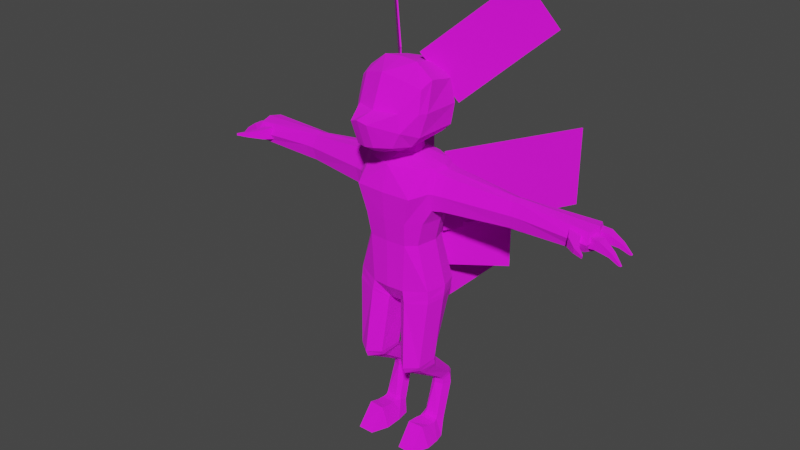 # Source: enemy_mummy.blend  (saved by Blender 2.93.21; exported with 4.5.12 LTS)
import bpy
from mathutils import Matrix  # noqa: F401  (used for matrix-valued properties, if any)

bpy.ops.wm.read_factory_settings(use_empty=True)
scene = bpy.context.scene
scene.name = 'Scene'

# ---- collections
col_collection = bpy.data.collections.new('Collection'); scene.collection.children.link(col_collection)

# ---- images (referenced by path relative to the original .blend; pixels are not part of the script)
import os
ASSET_DIR = os.environ.get("B2B_ASSET_DIR", "")  # directory of the original .blend (textures are referenced by path, not embedded)
HERE = os.path.dirname(os.path.abspath(__file__))  # packed textures are extracted next to this script under _unpacked/

def load_image(name, relpath, width, height, colorspace="sRGB"):
    """Load a texture the original file referenced (path relative to the .blend, or extracted next to this script)."""
    p = next((c for c in (os.path.join(HERE, relpath), os.path.join(ASSET_DIR, relpath)) if relpath and os.path.exists(c)), "")
    if p:
        img = bpy.data.images.load(p, check_existing=True)
        img.name = name
    else:  # same state as the original file: an image datablock whose file is absent (Cycles renders it pink)
        img = bpy.data.images.new(name, width, height)
        img.source = "FILE"
        img.filepath = "//" + (relpath or name)
    img.colorspace_settings.name = colorspace
    return img
img_mummy_png = load_image('mummy.png', 'mummy.png', 1024, 1024, 'sRGB')

# ---- materials (node trees are filled in below, after node groups)
mat_theboio = bpy.data.materials.new('theboio')
mat_theboio.roughness = 1.0

# ---- material node trees
mat_theboio.use_nodes = True; mat_theboio.node_tree.nodes.clear()
_N = mat_theboio.node_tree.nodes; _L = mat_theboio.node_tree.links
n0 = _N.new('ShaderNodeOutputMaterial'); n0.name = 'Material Output'; n0.location = (306, 363)
n1 = _N.new('ShaderNodeBsdfPrincipled'); n1.name = 'Principled BSDF'; n1.location = (16, 363)
n1.distribution = 'GGX'
n1.subsurface_method = 'BURLEY'
n1.inputs[2].default_value = 1.0
n1.inputs[3].default_value = 1.45
n1.inputs[27].default_value = (0.0, 0.0, 0.0, 1.0)
n1.inputs[28].default_value = 1.0
n2 = _N.new('ShaderNodeTexImage'); n2.name = 'Image Texture'; n2.location = (-281, 123)
n2.image = img_mummy_png
n3 = _N.new('ShaderNodeMath'); n3.name = 'Math'; n3.location = (0, 0)
n3.hide = True
n3.operation = 'GREATER_THAN'
_L.new(n1.outputs[0], n0.inputs[0])
_L.new(n2.outputs[0], n1.inputs[0])
_L.new(n2.outputs[1], n3.inputs[0])
_L.new(n3.outputs[0], n1.inputs[4])
n0.is_active_output = True

# ---- world
world_world = bpy.data.worlds.new('World'); scene.world = world_world
world_world.use_nodes = True; world_world.node_tree.nodes.clear()
_N = world_world.node_tree.nodes; _L = world_world.node_tree.links
n0 = _N.new('ShaderNodeOutputWorld'); n0.name = 'World Output'; n0.location = (300, 300)
n1 = _N.new('ShaderNodeBackground'); n1.name = 'Background'; n1.location = (10, 300)
n1.inputs[0].default_value = (0.05088, 0.05088, 0.05088, 1.0)
_L.new(n1.outputs[0], n0.inputs[0])
n0.is_active_output = True
world_world.color = (0.05088, 0.05088, 0.05088)
world_world.use_sun_shadow = False
world_world.sun_shadow_jitter_overblur = 0.0

# ---- meshes
me_cube_002 = bpy.data.meshes.new('Cube.002')
me_cube_002.from_pydata([(0.5106, -0.02827, 11.61), (0.2498, -1.681, 10.34), (0.6434, -0.609, 11.26), (0.6116, 1.25, 10.28), (0.5216, 0.845, 11.39), (0.5551, 1.153, 10.96), (0.6435, -0.8998, 10.5), (0.2498, -1.42, 9.651), (0.5615, -1.042, 9.589), (0.7441, -0.4899, 9.503), (0.7441, 0.7667, 9.561), (0.9996, -0.526, 10.46), (0.9523, -0.3924, 11.06), (1.005, -0.01441, 11.23), (0.9063, 0.8616, 11.03), (1.087, -0.29, 10.43), (1.069, 0.8616, 10.4), (0.9723, -0.4557, 9.798), (1.02, 0.772, 9.825), (0.7314, -0.9599, 10.0), (0.5945, 1.192, 9.779), (0.2498, -1.041, 9.421), (0.4357, -0.519, 9.335), (0.4357, 0.8273, 9.392), (0.8576, -0.7644, 8.127), (0.7701, -0.3357, 8.834), (0.5266, 1.198, 8.22), (0.4402, 1.089, 8.834), (0.8165, -0.3011, 6.596), (0.9346, 0.3211, 6.596), (0.7995, 0.7377, 6.596), (0.9414, 0.7691, 7.284), (1.087, 0.3211, 7.252), (0.9686, -0.3011, 7.284), (1.062, -0.03219, 8.834), (1.149, -0.3011, 8.22), (1.491, -0.1673, 8.195), (1.18, 0.3821, 8.834), (0.9906, 0.8145, 8.834), (1.078, 0.9039, 8.22), (0.6402, -0.6778, 7.312), (0.576, -0.5795, 6.618), (0.5131, 1.079, 7.316), (0.4488, 0.9982, 6.611), (0.1691, -0.06091, 9.037), (0.1701, 0.7726, 9.037), (0.3588, 0.1246, 9.037), (0.3784, 0.3653, 9.037), (0.2823, 0.6355, 9.037), (0.1847, 0.09243, 9.452), (0.1722, 0.6673, 9.452), (0.306, 0.1917, 9.452), (0.3238, 0.3708, 9.452), (0.2538, 0.5675, 9.452), (0.5032, -0.5656, 5.192), (0.2049, -0.2603, 4.686), (0.2049, 0.4232, 4.563), (0.5032, 1.077, 4.791), (0.5032, 1.098, 5.26), (1.167, -0.3011, 5.284), (1.285, 0.3211, 5.284), (1.137, 0.8337, 5.284), (1.06, -0.4962, 2.877), (1.184, 0.02624, 2.987), (0.8916, 0.4418, 2.981), (0.6881, -0.77, 2.844), (0.5457, -0.5789, 4.958), (1.139, 0.7787, 5.015), (1.31, 0.253, 5.079), (1.192, -0.3005, 5.037), (1.031, -0.4039, 2.714), (0.6881, -0.688, 2.648), (0.9934, -0.2148, 2.527), (0.6881, -0.329, 2.449), (0.9175, 0.7521, 1.81), (0.6881, 0.6583, 1.835), (0.9175, 0.7933, 1.722), (0.6881, 0.6995, 1.746), (0.9175, 0.7975, 1.566), (0.6881, 0.7037, 1.59), (0.9539, 0.4988, 0.6123), (0.5886, 0.4547, 0.6379), (0.9991, 0.1033, 0.5194), (0.5082, 0.06963, 0.5939), (0.986, -0.2388, 0.6375), (0.514, -0.269, 0.6367), (1.001, 1.073, 1.552), (0.8372, 1.03, 0.5331), (0.6296, 0.9866, 0.5111), (0.863, 1.255, 1.531), (0.6343, 1.27, 1.546), (0.6881, 0.7009, 1.692), (0.9175, 0.7947, 1.668), (1.131, 0.7464, 4.895), (1.312, 0.2209, 4.949), (1.194, -0.3221, 4.907), (0.5692, -0.582, 4.831), (0.5109, 1.058, 4.717), (0.2, 0.3958, 4.506), (0.2083, -0.2826, 4.611), (0.3558, -0.4515, 2.811), (0.2994, 0.2484, 2.836), (0.592, 0.5533, 2.965), (0.8884, 0.4348, 2.826), (0.592, 0.5062, 2.813), (0.8789, 0.4603, 2.709), (0.6205, 0.4979, 2.681), (0.8589, 1.157, 1.986), (0.6356, 1.195, 1.98), (0.8589, 1.24, 1.852), (0.6359, 1.285, 1.87), (0.8372, 1.001, 0.4065), (0.6334, 0.9722, 0.3873), (0.8372, 0.8721, -0.0006546), (0.6497, 0.8772, -0.0004055), (0.9038, 0.2719, 0.0003725), (0.6341, 0.2947, 0.0007282), (0.9953, -0.7579, 0.00114), (0.52, -0.7528, -0.001155), (1.103, 0.1949, 2.616), (1.163, 0.08639, 2.78), (0.9751, 1.005, 1.925), (0.9751, 1.065, 1.82), (0.9842, 1.067, 1.728), (0.8603, 1.245, 1.742), (0.6362, 1.302, 1.751), (0.5995, -0.2411, 0.0003167), (0.9388, -0.2428, 0.001181), (1.035, 0.7031, 0.4383), (0.5583, 0.3857, 0.5692), (0.9649, 0.4549, 0.5252), (1.229, -0.2418, 0.0009056), (1.027, 0.748, 0.5489), (1.211, 0.1873, -0.0005335), (0.3861, -0.3603, 2.652), (0.3298, 0.2797, 2.715), (0.4659, -0.0872, 2.469), (0.4095, 0.3619, 2.609), (0.4681, 1.002, 1.915), (0.5245, 0.7637, 1.845), (0.5267, 0.8222, 1.695), (0.4808, 1.093, 1.734), (0.5194, 0.8312, 1.585), (0.4735, 1.074, 1.576), (0.5013, 0.5592, 0.6347), (0.4554, 0.7931, 0.5683), (0.5256, 0.8105, 1.761), (0.4797, 1.055, 1.819), (0.3111, 0.2732, 0.0006405), (0.3111, -0.2398, -0.0002569), (0.5218, 0.2575, 0.5583), (0.4514, 0.5087, 0.5345), (0.4508, 0.7483, 0.4384), (0.9991, 0.3259, 0.4937), (1.15, 0.4674, 0.001152), (0.3812, 0.391, 0.2676), (0.3666, 0.6773, 0.001436), (1.253, -0.2325, 8.207), (1.187, -0.1831, 7.71), (3.668, 0.1529, 8.15), (1.197, 0.3239, 7.516), (1.163, 0.7245, 7.63), (1.189, 0.845, 8.207), (1.28, 0.3784, 8.756), (1.175, 0.007994, 8.756), (1.111, 0.7651, 8.756), (1.432, -0.1041, 7.732), (5.649, 0.1218, 8.083), (1.454, 0.3413, 7.533), (1.397, 0.7069, 7.661), (1.433, 0.8271, 8.195), (1.472, 0.3896, 8.721), (1.419, 0.05254, 8.697), (1.364, 0.7368, 8.681), (3.597, 0.2243, 7.772), (3.381, 0.474, 7.612), (3.634, 0.4906, 7.606), (3.586, 0.7361, 7.774), (3.63, 0.8423, 8.115), (3.569, 0.5038, 8.538), (3.621, 0.2989, 8.484), (3.587, 0.7399, 8.439), (5.544, 0.2253, 7.831), (5.743, 0.6162, 8.084), (5.599, 0.6238, 7.718), (5.529, 0.9972, 7.783), (5.592, 1.069, 8.083), (5.674, 0.6647, 8.406), (5.584, 0.2901, 8.36), (5.552, 0.9929, 8.362), (3.333, 0.717, 7.781), (3.318, 0.4899, 8.537), (3.367, 0.2837, 8.483), (3.334, 0.7214, 8.439), (3.343, 0.2099, 7.777), (3.376, 0.8207, 8.123), (3.414, 0.1389, 8.152), (3.461, 0.7267, 7.778), (3.495, 0.2914, 8.483), (3.504, 0.8316, 8.119), (3.509, 0.4824, 7.609), (3.445, 0.4969, 8.537), (3.462, 0.7307, 8.439), (3.471, 0.2172, 7.775), (3.543, 0.146, 8.151), (1.273, -0.1535, 7.71), (1.288, 0.3304, 7.513), (1.206, 0.7545, 8.728), (1.352, 0.3826, 8.743), (1.281, 0.8383, 8.202), (1.251, 0.7179, 7.642), (1.342, -0.208, 8.202), (1.266, 0.0247, 8.734), (0.1704, 0.7586, 9.092), (0.2785, 0.6265, 9.092), (0.3712, 0.3661, 9.092), (0.3518, 0.1335, 9.092), (0.1712, -0.04057, 9.092), (5.045, 0.2993, 8.323), (5.248, -0.07319, 8.268), (5.407, 0.4387, 8.293), (5.461, 0.1038, 8.247), (5.018, 0.2839, 7.935), (5.229, -0.08418, 7.991), (5.381, 0.4233, 7.905), (5.443, 0.09284, 7.97), (5.576, -0.342, 8.191), (5.663, -0.2246, 8.18), (5.653, -0.2304, 8.035), (5.567, -0.3477, 8.045), (5.895, -0.4913, 8.133), (5.881, -0.431, 8.132), (5.877, -0.4335, 8.07), (5.891, -0.4937, 8.071), (5.505, 0.6212, 8.292), (5.917, 0.5384, 8.212), (5.484, 0.6087, 7.903), (5.815, 0.5353, 7.954), (5.483, 0.298, 8.23), (5.901, 0.2609, 8.222), (5.462, 0.2894, 7.917), (5.799, 0.2578, 7.963), (6.269, 0.4436, 7.98), (6.184, 0.4443, 7.861), (6.175, 0.2986, 7.867), (6.26, 0.2978, 7.986), (6.506, 0.3784, 7.722), (6.444, 0.3818, 7.716), (6.44, 0.3201, 7.718), (6.502, 0.3167, 7.724), (5.415, 0.949, 8.292), (5.834, 1.007, 8.244), (5.393, 0.9442, 7.938), (5.732, 1.003, 7.985), (5.474, 0.6099, 8.309), (5.877, 0.7323, 8.231), (5.453, 0.6245, 7.92), (5.775, 0.7285, 7.972), (6.196, 1.007, 8.008), (6.112, 0.9992, 7.889), (6.134, 0.8549, 7.882), (6.218, 0.8625, 8.002), (6.439, 1.014, 7.747), (6.378, 1.004, 7.741), (6.387, 0.9434, 7.739), (6.448, 0.9526, 7.744), (-0.5106, -0.02827, 11.61), (-0.2498, -1.681, 10.34), (-0.6434, -0.609, 11.26), (-0.6116, 1.25, 10.28), (-0.5216, 0.845, 11.39), (-0.5551, 1.153, 10.96), (-0.6435, -0.8998, 10.5), (-0.2498, -1.42, 9.651), (-0.5615, -1.042, 9.589), (-0.7441, -0.4899, 9.503), (-0.7441, 0.7667, 9.561), (-0.9996, -0.526, 10.46), (-0.9523, -0.3924, 11.06), (-1.005, -0.01441, 11.23), (-0.9063, 0.8616, 11.03), (-1.087, -0.29, 10.43), (-1.069, 0.8616, 10.4), (-0.9723, -0.4557, 9.798), (-1.02, 0.772, 9.825), (-0.7314, -0.9599, 10.0), (-0.5945, 1.192, 9.779), (-0.2498, -1.041, 9.421), (-0.4357, -0.519, 9.335), (-0.4357, 0.8273, 9.392), (0.0, -0.001556, 11.65), (0.0, 1.408, 10.2), (0.0, 0.9043, 11.43), (0.0, -1.744, 10.43), (0.0, -0.7671, 11.43), (0.0, -1.143, 10.52), (0.0, 1.263, 10.93), (0.0, -1.455, 9.628), (0.0, -1.063, 9.39), (0.0, -0.5368, 9.301), (0.0, 0.8688, 9.361), (0.0, 1.313, 9.734), (-0.8576, -0.7644, 8.127), (-0.7701, -0.3357, 8.834), (-0.5266, 1.198, 8.22), (-0.4402, 1.089, 8.834), (0.0, 1.25, 8.22), (0.0, 1.2, 8.834), (0.0, -0.8088, 8.127), (0.0, -0.5834, 8.834), (-0.8165, -0.3011, 6.596), (-0.9346, 0.3211, 6.596), (-0.7995, 0.7377, 6.596), (-0.9414, 0.7691, 7.284), (-1.087, 0.3211, 7.252), (-0.9686, -0.3011, 7.284), (-1.062, -0.03219, 8.834), (-1.149, -0.3011, 8.22), (-1.491, -0.1673, 8.195), (-1.18, 0.3821, 8.834), (-0.9906, 0.8145, 8.834), (-1.078, 0.9039, 8.22), (-0.6402, -0.6778, 7.312), (0.0, -0.7222, 7.312), (-0.576, -0.5795, 6.618), (0.0, -0.6239, 6.618), (-0.5131, 1.079, 7.316), (0.0, 1.131, 7.316), (-0.4488, 0.9982, 6.611), (0.0, 1.051, 6.611), (-0.1691, -0.06091, 9.037), (-0.1701, 0.7726, 9.037), (0.0, 0.8292, 9.037), (0.0, -0.1811, 9.037), (-0.3588, 0.1246, 9.037), (-0.3784, 0.3653, 9.037), (-0.2823, 0.6355, 9.037), (-0.1847, 0.09243, 9.452), (-0.1722, 0.6673, 9.452), (0.0, 0.7085, 9.452), (0.0, 0.01725, 9.452), (-0.306, 0.1917, 9.452), (-0.3238, 0.3708, 9.452), (-0.2538, 0.5675, 9.452), (-0.5032, -0.5656, 5.192), (0.0, -0.61, 5.192), (-0.2049, -0.2603, 4.686), (0.0, -0.3046, 4.686), (-0.2049, 0.4232, 4.563), (0.0, 0.3788, 4.563), (-0.5032, 1.077, 4.791), (0.0, 0.9533, 4.791), (-0.5032, 1.098, 5.26), (0.0, 1.167, 5.26), (-1.167, -0.3011, 5.284), (-1.285, 0.3211, 5.284), (-1.137, 0.8337, 5.284), (-1.06, -0.4962, 2.877), (-1.184, 0.02624, 2.987), (-0.8916, 0.4418, 2.981), (-0.6881, -0.77, 2.844), (-0.5457, -0.5789, 4.958), (-1.139, 0.7787, 5.015), (-1.31, 0.253, 5.079), (-1.192, -0.3005, 5.037), (-1.031, -0.4039, 2.714), (-0.6881, -0.688, 2.648), (-0.9934, -0.2148, 2.527), (-0.6881, -0.329, 2.449), (-0.9175, 0.7521, 1.81), (-0.6881, 0.6583, 1.835), (-0.9175, 0.7933, 1.722), (-0.6881, 0.6995, 1.746), (-0.9175, 0.7975, 1.566), (-0.6881, 0.7037, 1.59), (-0.9539, 0.4988, 0.6123), (-0.5886, 0.4547, 0.6379), (-0.9991, 0.1033, 0.5194), (-0.5082, 0.06963, 0.5939), (-0.986, -0.2388, 0.6375), (-0.514, -0.269, 0.6367), (-1.001, 1.073, 1.552), (-0.8372, 1.03, 0.5331), (-0.6296, 0.9866, 0.5111), (-0.863, 1.255, 1.531), (-0.6343, 1.27, 1.546), (-0.6881, 0.7009, 1.692), (-0.9175, 0.7947, 1.668), (-1.131, 0.7464, 4.895), (-1.312, 0.2209, 4.949), (-1.194, -0.3221, 4.907), (-0.5692, -0.582, 4.831), (-0.5109, 1.058, 4.717), (-0.2, 0.3958, 4.506), (-0.2083, -0.2826, 4.611), (-0.3558, -0.4515, 2.811), (-0.2994, 0.2484, 2.836), (-0.592, 0.5533, 2.965), (-0.8884, 0.4348, 2.826), (-0.592, 0.5062, 2.813), (-0.8789, 0.4603, 2.709), (-0.6205, 0.4979, 2.681), (-0.8589, 1.157, 1.986), (-0.6356, 1.195, 1.98), (-0.8589, 1.24, 1.852), (-0.6359, 1.285, 1.87), (-0.8372, 1.001, 0.4065), (-0.6334, 0.9722, 0.3873), (-0.8372, 0.8721, -0.0006546), (-0.6497, 0.8772, -0.0004055), (-0.9038, 0.2719, 0.0003725), (-0.6341, 0.2947, 0.0007282), (-0.9953, -0.7579, 0.00114), (-0.52, -0.7528, -0.001155), (-1.103, 0.1949, 2.616), (-1.163, 0.08639, 2.78), (-0.9751, 1.005, 1.925), (-0.9751, 1.065, 1.82), (-0.9842, 1.067, 1.728), (-0.8603, 1.245, 1.742), (-0.6362, 1.302, 1.751), (-0.5995, -0.2411, 0.0003167), (-0.9388, -0.2428, 0.001181), (-1.035, 0.7031, 0.4383), (-0.5583, 0.3857, 0.5692), (-0.9649, 0.4549, 0.5252), (-1.229, -0.2418, 0.0009056), (-1.027, 0.748, 0.5489), (-1.211, 0.1873, -0.0005335), (-0.3861, -0.3603, 2.652), (-0.3298, 0.2797, 2.715), (-0.4659, -0.0872, 2.469), (-0.4095, 0.3619, 2.609), (-0.4681, 1.002, 1.915), (-0.5245, 0.7637, 1.845), (-0.5267, 0.8222, 1.695), (-0.4808, 1.093, 1.734), (-0.5194, 0.8312, 1.585), (-0.4735, 1.074, 1.576), (-0.5013, 0.5592, 0.6347), (-0.4554, 0.7931, 0.5683), (-0.5256, 0.8105, 1.761), (-0.4797, 1.055, 1.819), (-0.3111, 0.2732, 0.0006405), (-0.3111, -0.2398, -0.0002569), (-0.5218, 0.2575, 0.5583), (-0.4514, 0.5087, 0.5345), (-0.4508, 0.7483, 0.4384), (-0.9991, 0.3259, 0.4937), (-1.15, 0.4674, 0.001152), (-0.3812, 0.391, 0.2676), (-0.3666, 0.6773, 0.001436), (-1.253, -0.2325, 8.207), (-1.187, -0.1831, 7.71), (-3.668, 0.1529, 8.15), (-1.197, 0.3239, 7.516), (-1.163, 0.7245, 7.63), (-1.189, 0.845, 8.207), (-1.28, 0.3784, 8.756), (-1.175, 0.007994, 8.756), (-1.111, 0.7651, 8.756), (-1.432, -0.1041, 7.732), (-5.649, 0.1218, 8.083), (-1.454, 0.3413, 7.533), (-1.397, 0.7069, 7.661), (-1.433, 0.8271, 8.195), (-1.472, 0.3896, 8.721), (-1.419, 0.05254, 8.697), (-1.364, 0.7368, 8.681), (-3.597, 0.2243, 7.772), (-3.381, 0.474, 7.612), (-3.634, 0.4906, 7.606), (-3.586, 0.7361, 7.774), (-3.63, 0.8423, 8.115), (-3.569, 0.5038, 8.538), (-3.621, 0.2989, 8.484), (-3.587, 0.7399, 8.439), (-5.544, 0.2253, 7.831), (-5.743, 0.6162, 8.084), (-5.599, 0.6238, 7.718), (-5.529, 0.9972, 7.783), (-5.592, 1.069, 8.083), (-5.674, 0.6647, 8.406), (-5.584, 0.2901, 8.36), (-5.552, 0.9929, 8.362), (-3.333, 0.717, 7.781), (-3.318, 0.4899, 8.537), (-3.367, 0.2837, 8.483), (-3.334, 0.7214, 8.439), (-3.343, 0.2099, 7.777), (-3.376, 0.8207, 8.123), (-3.414, 0.1389, 8.152), (-3.461, 0.7267, 7.778), (-3.495, 0.2914, 8.483), (-3.504, 0.8316, 8.119), (-3.509, 0.4824, 7.609), (-3.445, 0.4969, 8.537), (-3.462, 0.7307, 8.439), (-3.471, 0.2172, 7.775), (-3.543, 0.146, 8.151), (-1.273, -0.1535, 7.71), (-1.288, 0.3304, 7.513), (-1.206, 0.7545, 8.728), (-1.352, 0.3826, 8.743), (-1.281, 0.8383, 8.202), (-1.251, 0.7179, 7.642), (-1.342, -0.208, 8.202), (-1.266, 0.0247, 8.734), (-0.1704, 0.7586, 9.092), (-0.2785, 0.6265, 9.092), (-0.3712, 0.3661, 9.092), (-0.3518, 0.1335, 9.092), (-0.1712, -0.04057, 9.092), (0.0, -0.1548, 9.092), (0.0, 0.8132, 9.092), (-5.045, 0.2993, 8.323), (-5.248, -0.07319, 8.268), (-5.407, 0.4387, 8.293), (-5.461, 0.1038, 8.247), (-5.018, 0.2839, 7.935), (-5.229, -0.08418, 7.991), (-5.381, 0.4233, 7.905), (-5.443, 0.09284, 7.97), (-5.576, -0.342, 8.191), (-5.663, -0.2246, 8.18), (-5.653, -0.2304, 8.035), (-5.567, -0.3477, 8.045), (-5.895, -0.4913, 8.133), (-5.881, -0.431, 8.132), (-5.877, -0.4335, 8.07), (-5.891, -0.4937, 8.071), (-5.505, 0.6212, 8.292), (-5.917, 0.5384, 8.212), (-5.484, 0.6087, 7.903), (-5.815, 0.5353, 7.954), (-5.483, 0.298, 8.23), (-5.901, 0.2609, 8.222), (-5.462, 0.2894, 7.917), (-5.799, 0.2578, 7.963), (-6.269, 0.4436, 7.98), (-6.184, 0.4443, 7.861), (-6.175, 0.2986, 7.867), (-6.26, 0.2978, 7.986), (-6.506, 0.3784, 7.722), (-6.444, 0.3818, 7.716), (-6.44, 0.3201, 7.718), (-6.502, 0.3167, 7.724), (-5.415, 0.949, 8.292), (-5.834, 1.007, 8.244), (-5.393, 0.9442, 7.938), (-5.732, 1.003, 7.985), (-5.474, 0.6099, 8.309), (-5.877, 0.7323, 8.231), (-5.453, 0.6245, 7.92), (-5.775, 0.7285, 7.972), (-6.196, 1.007, 8.008), (-6.112, 0.9992, 7.889), (-6.134, 0.8549, 7.882), (-6.218, 0.8625, 8.002), (-6.439, 1.014, 7.747), (-6.378, 1.004, 7.741), (-6.387, 0.9434, 7.739), (-6.448, 0.9526, 7.744), (5.071, 0.2507, 8.316), (5.414, 0.395, 8.287), (5.389, 0.3802, 7.913), (5.046, 0.2359, 7.942), (5.55, 0.6123, 8.283), (5.52, 0.6009, 7.908), (5.498, 0.286, 7.922), (5.528, 0.294, 8.229), (5.453, 0.9543, 8.288), (5.424, 0.9496, 7.942), (5.482, 0.634, 7.925), (5.511, 0.6211, 8.302), (-5.073, 0.2478, 8.316), (-5.415, 0.3924, 8.287), (-5.39, 0.3776, 7.914), (-5.048, 0.2331, 7.942), (-5.555, 0.6111, 8.282), (-5.525, 0.5998, 7.909), (-5.503, 0.2856, 7.922), (-5.534, 0.2934, 8.229), (-5.463, 0.9557, 8.287), (-5.433, 0.951, 7.943), (-5.49, 0.6365, 7.926), (-5.521, 0.6241, 8.3), (0.8257, -0.3011, 6.638), (0.9439, 0.3211, 6.636), (0.5799, -0.5855, 6.66), (0.0, -0.6299, 6.66), (0.0, 1.055, 6.653), (0.4527, 1.003, 6.653), (0.8081, 0.7396, 6.638), (-0.8257, -0.3011, 6.638), (-0.9439, 0.3211, 6.636), (-0.5799, -0.5855, 6.66), (-0.4527, 1.003, 6.653), (-0.8081, 0.7396, 6.638), (2.639, 4.741, 6.519), (2.663, 4.728, 8.896), (2.036, 3.505, 8.896), (2.012, 3.517, 6.519), (1.424, 2.372, 6.519), (1.449, 2.36, 8.896), (0.7259, 0.95, 8.896), (0.7016, 0.9624, 6.519), (2.777, 2.997, 12.16), (2.122, 2.178, 13.6), (1.541, 1.58, 13.0), (2.196, 2.398, 11.56), (1.653, 1.838, 10.99), (0.997, 1.019, 12.43), (0.3278, 0.3289, 11.73), (0.9835, 1.148, 10.29), (2.043, 2.295, 5.305), (2.052, 2.282, 6.666), (1.418, 1.816, 6.666), (1.408, 1.829, 5.305), (0.8146, 1.392, 5.305), (0.8238, 1.38, 6.666), (0.09297, 0.8424, 6.666), (0.0837, 0.855, 5.305), (-2.639, 4.741, 6.519), (-2.663, 4.728, 8.896), (-2.036, 3.505, 8.896), (-2.012, 3.517, 6.519), (-1.424, 2.372, 6.519), (-1.449, 2.36, 8.896), (-0.7259, 0.95, 8.896), (-0.7016, 0.9624, 6.519), (-2.777, 2.997, 12.16), (-2.122, 2.178, 13.6), (-1.541, 1.58, 13.0), (-2.196, 2.398, 11.56), (-1.653, 1.838, 10.99), (-0.997, 1.019, 12.43), (-0.3278, 0.3289, 11.73), (-0.9835, 1.148, 10.29), (-2.043, 2.295, 5.305), (-2.052, 2.282, 6.666), (-1.418, 1.816, 6.666), (-1.408, 1.829, 5.305), (-0.8146, 1.392, 5.305), (-0.8238, 1.38, 6.666), (-0.09297, 0.8424, 6.666), (-0.0837, 0.855, 5.305), (2.608, 4.757, 6.52), (2.632, 4.744, 8.896), (2.005, 3.521, 8.896), (1.981, 3.533, 6.52), (1.393, 2.388, 6.52), (1.418, 2.376, 8.896), (0.6948, 0.9659, 8.896), (0.6705, 0.9784, 6.52), (2.751, 3.021, 12.16), (2.096, 2.202, 13.6), (1.515, 1.603, 13.0), (2.171, 2.422, 11.56), (1.627, 1.861, 10.99), (0.9712, 1.042, 12.43), (0.302, 0.3524, 11.73), (0.9576, 1.171, 10.29), (2.022, 2.323, 5.305), (2.031, 2.311, 6.666), (1.397, 1.844, 6.666), (1.388, 1.857, 5.305), (0.7938, 1.42, 5.305), (0.8031, 1.408, 6.666), (0.07224, 0.8706, 6.666), (0.06297, 0.8832, 5.305), (-2.608, 4.757, 6.52), (-2.632, 4.744, 8.896), (-2.005, 3.521, 8.896), (-1.981, 3.533, 6.52), (-1.393, 2.388, 6.52), (-1.418, 2.376, 8.896), (-0.6948, 0.9659, 8.896), (-0.6705, 0.9784, 6.52), (-2.751, 3.021, 12.16), (-2.096, 2.202, 13.6), (-1.515, 1.603, 13.0), (-2.171, 2.422, 11.56), (-1.627, 1.861, 10.99), (-0.9712, 1.042, 12.43), (-0.302, 0.3524, 11.73), (-0.9576, 1.171, 10.29), (-2.022, 2.323, 5.305), (-2.031, 2.311, 6.666), (-1.397, 1.844, 6.666), (-1.388, 1.857, 5.305), (-0.7938, 1.42, 5.305), (-0.8031, 1.408, 6.666), (-0.07224, 0.8706, 6.666), (-0.06297, 0.8832, 5.305), (0.4677, 4.254, 4.084), (-0.1074, 4.254, 5.77), (-0.1074, 3.224, 5.77), (0.4677, 3.224, 4.084), (0.4677, 2.259, 4.084), (-0.1074, 2.259, 5.77), (-0.1074, 1.072, 5.77), (0.4677, 1.072, 4.084), (-0.4677, 4.254, 4.084), (0.1074, 4.254, 5.77), (0.1074, 3.224, 5.77), (-0.4677, 3.224, 4.084), (-0.4677, 2.259, 4.084), (0.1074, 2.259, 5.77), (0.1074, 1.072, 5.77), (-0.4677, 1.072, 4.084)], [], [(22, 299, 300, 23), (296, 292, 4, 5), (21, 298, 299, 22), (1, 6, 295, 293), (7, 297, 298, 21), (0, 290, 294, 2), (6, 2, 294, 295), (4, 292, 290, 0), (1, 293, 297, 7), (291, 296, 5, 3), (20, 23, 300, 301), (11, 15, 13, 12), (6, 11, 12, 2), (14, 13, 15, 16), (16, 15, 17, 18), (9, 10, 18, 17), (0, 13, 14, 4), (0, 2, 12, 13), (17, 15, 11, 19), (9, 17, 19, 8), (6, 1, 19, 11), (1, 7, 8, 19), (5, 14, 16, 3), (3, 20, 301, 291), (4, 14, 5), (18, 20, 3, 16), (22, 23, 10, 9), (21, 22, 9, 8), (7, 21, 8), (20, 18, 10, 23), (306, 307, 27, 26), (588, 587, 28, 29), (24, 25, 309, 308), (35, 33, 158, 157), (31, 39, 162, 161), (24, 35, 34, 25), (33, 32, 160, 158), (39, 38, 165, 162), (26, 27, 38, 39), (24, 308, 323, 40), (589, 590, 325, 41), (43, 58, 353, 329), (306, 26, 42, 327), (591, 592, 43, 329), (28, 59, 60, 29), (593, 588, 29, 30), (41, 54, 59, 28), (29, 60, 61, 30), (35, 24, 40, 33), (587, 589, 41, 28), (30, 61, 58, 43), (31, 42, 26, 39), (592, 593, 30, 43), (38, 48, 47, 37), (27, 45, 48, 38), (25, 44, 333, 309), (37, 47, 46, 34), (34, 46, 44, 25), (307, 332, 45, 27), (214, 53, 52, 215), (216, 51, 49, 217), (213, 50, 53, 214), (215, 52, 51, 216), (217, 49, 340, 513), (54, 345, 347, 55), (55, 347, 349, 56), (56, 349, 351, 57), (57, 351, 353, 58), (73, 75, 74, 72), (95, 94, 68, 69), (96, 95, 69, 66), (57, 58, 61, 67), (62, 65, 71, 70), (70, 71, 73, 72), (79, 81, 80, 78), (74, 75, 77, 76), (92, 91, 79, 78), (80, 132, 86, 78), (153, 150, 83, 82), (82, 83, 85, 84), (117, 131, 84), (90, 89, 87, 88), (105, 107, 108, 106), (92, 78, 86, 123), (123, 124, 109, 122), (93, 64, 102, 97), (97, 102, 101, 98), (99, 96, 66, 55), (94, 93, 67, 68), (60, 59, 69, 68), (61, 60, 68, 67), (97, 57, 67, 93), (59, 54, 66, 69), (55, 66, 54), (96, 65, 62, 95), (98, 101, 100, 99), (56, 98, 99, 55), (57, 97, 98, 56), (99, 100, 65, 96), (94, 63, 64, 93), (102, 64, 103, 104), (104, 103, 105, 106), (132, 87, 89, 86), (108, 107, 109, 110), (88, 87, 111, 112), (112, 111, 113, 114), (114, 113, 115, 116), (126, 127, 117, 118), (121, 107, 105, 119), (119, 105, 103, 120), (121, 119, 72, 74), (122, 109, 107, 121), (76, 122, 121, 74), (137, 138, 139, 136), (72, 119, 120, 70), (63, 62, 70, 120), (64, 63, 120, 103), (125, 124, 89, 90), (110, 109, 124, 125), (86, 89, 124, 123), (76, 92, 123, 122), (76, 77, 91, 92), (116, 115, 127, 126), (131, 127, 115, 133), (100, 101, 135, 134), (134, 135, 137, 136), (143, 145, 144, 142), (138, 147, 146, 139), (140, 141, 143, 142), (136, 139, 75, 73), (147, 141, 140, 146), (65, 100, 134, 71), (71, 134, 136, 73), (142, 144, 81, 79), (75, 139, 146, 77), (77, 146, 140, 91), (91, 140, 142, 79), (108, 138, 137, 106), (101, 102, 104, 135), (106, 137, 135, 104), (88, 145, 143, 90), (110, 147, 138, 108), (125, 141, 147, 110), (90, 143, 141, 125), (95, 62, 63, 94), (84, 131, 133, 82), (153, 82, 133, 154), (80, 130, 128, 132), (80, 81, 129, 130), (87, 132, 128, 111), (85, 118, 117, 84), (117, 127, 131), (116, 126, 149, 148), (126, 118, 149), (83, 148, 149, 85), (118, 85, 149), (155, 148, 83, 150), (144, 151, 129, 81), (152, 151, 144, 145), (112, 152, 145, 88), (151, 155, 150, 129), (130, 153, 154, 128), (130, 129, 150, 153), (111, 128, 154, 113), (113, 154, 133, 115), (156, 155, 151, 152), (114, 156, 152, 112), (114, 116, 148, 156), (155, 156, 148), (514, 339, 50, 213), (209, 207, 173, 170), (210, 209, 170, 169), (205, 206, 168, 166), (207, 208, 171, 173), (34, 35, 157, 164), (37, 34, 164, 163), (32, 31, 161, 160), (38, 37, 163, 165), (203, 200, 176, 174), (202, 201, 179, 181), (200, 197, 177, 176), (201, 198, 180, 179), (211, 205, 166, 36), (212, 211, 36, 172), (208, 212, 172, 171), (206, 210, 169, 168), (179, 180, 188, 187), (180, 159, 167, 188), (159, 174, 182, 167), (178, 181, 189, 186), (197, 199, 178, 177), (199, 202, 181, 178), (204, 203, 174, 159), (198, 204, 159, 180), (183, 167, 182, 184), (186, 183, 184, 185), (183, 187, 188, 167), (186, 189, 187, 183), (176, 177, 185, 184), (181, 179, 187, 189), (174, 176, 184, 182), (177, 178, 186, 185), (172, 36, 196, 192), (36, 166, 194, 196), (170, 173, 193, 195), (169, 170, 195, 190), (171, 172, 192, 191), (168, 169, 190, 175), (173, 171, 191, 193), (166, 168, 175, 194), (192, 196, 204, 198), (196, 194, 203, 204), (195, 193, 202, 199), (190, 195, 199, 197), (191, 192, 198, 201), (175, 190, 197, 200), (193, 191, 201, 202), (194, 175, 200, 203), (160, 161, 210, 206), (163, 164, 212, 208), (164, 157, 211, 212), (157, 158, 205, 211), (165, 163, 208, 207), (158, 160, 206, 205), (161, 162, 209, 210), (162, 165, 207, 209), (325, 345, 54, 41), (332, 514, 213, 45), (44, 217, 513, 333), (47, 215, 216, 46), (45, 213, 214, 48), (46, 216, 217, 44), (48, 214, 215, 47), (563, 219, 221, 564), (564, 221, 225, 565), (565, 225, 223, 566), (566, 223, 219, 563), (223, 225, 228, 229), (227, 226, 230, 231), (221, 219, 226, 227), (219, 223, 229, 226), (225, 221, 227, 228), (232, 231, 230, 233), (226, 229, 233, 230), (228, 227, 231, 232), (229, 228, 232, 233), (567, 235, 237, 568), (568, 237, 241, 569), (569, 241, 239, 570), (570, 239, 235, 567), (239, 241, 244, 245), (243, 242, 246, 247), (237, 235, 242, 243), (235, 239, 245, 242), (241, 237, 243, 244), (248, 247, 246, 249), (242, 245, 249, 246), (244, 243, 247, 248), (245, 244, 248, 249), (571, 251, 253, 572), (572, 253, 257, 573), (573, 257, 255, 574), (574, 255, 251, 571), (255, 257, 260, 261), (259, 258, 262, 263), (253, 251, 258, 259), (251, 255, 261, 258), (257, 253, 259, 260), (264, 263, 262, 265), (258, 261, 265, 262), (260, 259, 263, 264), (261, 260, 264, 265), (288, 289, 300, 299), (296, 271, 270, 292), (287, 288, 299, 298), (267, 293, 295, 272), (273, 287, 298, 297), (266, 268, 294, 290), (272, 295, 294, 268), (270, 266, 290, 292), (267, 273, 297, 293), (291, 269, 271, 296), (286, 301, 300, 289), (277, 278, 279, 281), (272, 268, 278, 277), (280, 282, 281, 279), (282, 284, 283, 281), (275, 283, 284, 276), (266, 270, 280, 279), (266, 279, 278, 268), (283, 285, 277, 281), (275, 274, 285, 283), (272, 277, 285, 267), (267, 285, 274, 273), (271, 269, 282, 280), (269, 291, 301, 286), (270, 271, 280), (284, 282, 269, 286), (288, 275, 276, 289), (287, 274, 275, 288), (273, 274, 287), (286, 289, 276, 284), (306, 304, 305, 307), (595, 311, 310, 594), (302, 308, 309, 303), (317, 452, 453, 315), (313, 456, 457, 321), (302, 303, 316, 317), (315, 453, 455, 314), (321, 457, 460, 320), (304, 321, 320, 305), (302, 322, 323, 308), (596, 324, 325, 590), (328, 329, 353, 352), (306, 327, 326, 304), (591, 329, 328, 597), (310, 311, 355, 354), (598, 312, 311, 595), (324, 310, 354, 344), (311, 312, 356, 355), (317, 315, 322, 302), (594, 310, 324, 596), (312, 328, 352, 356), (313, 321, 304, 326), (597, 328, 312, 598), (320, 319, 335, 336), (305, 320, 336, 331), (303, 309, 333, 330), (319, 316, 334, 335), (316, 303, 330, 334), (307, 305, 331, 332), (509, 510, 342, 343), (511, 512, 337, 341), (508, 509, 343, 338), (510, 511, 341, 342), (512, 513, 340, 337), (344, 346, 347, 345), (346, 348, 349, 347), (348, 350, 351, 349), (350, 352, 353, 351), (368, 367, 369, 370), (390, 364, 363, 389), (391, 361, 364, 390), (350, 362, 356, 352), (357, 365, 366, 360), (365, 367, 368, 366), (374, 373, 375, 376), (369, 371, 372, 370), (387, 373, 374, 386), (375, 373, 381, 427), (448, 377, 378, 445), (377, 379, 380, 378), (412, 379, 426), (385, 383, 382, 384), (400, 401, 403, 402), (387, 418, 381, 373), (418, 417, 404, 419), (388, 392, 397, 359), (392, 393, 396, 397), (394, 346, 361, 391), (389, 363, 362, 388), (355, 363, 364, 354), (356, 362, 363, 355), (392, 388, 362, 350), (354, 364, 361, 344), (346, 344, 361), (391, 390, 357, 360), (393, 394, 395, 396), (348, 346, 394, 393), (350, 348, 393, 392), (394, 391, 360, 395), (389, 388, 359, 358), (397, 399, 398, 359), (399, 401, 400, 398), (427, 381, 384, 382), (403, 405, 404, 402), (383, 407, 406, 382), (407, 409, 408, 406), (409, 411, 410, 408), (421, 413, 412, 422), (416, 414, 400, 402), (414, 415, 398, 400), (416, 369, 367, 414), (417, 416, 402, 404), (371, 369, 416, 417), (432, 431, 434, 433), (367, 365, 415, 414), (358, 415, 365, 357), (359, 398, 415, 358), (420, 385, 384, 419), (405, 420, 419, 404), (381, 418, 419, 384), (371, 417, 418, 387), (371, 387, 386, 372), (411, 421, 422, 410), (426, 428, 410, 422), (395, 429, 430, 396), (429, 431, 432, 430), (438, 437, 439, 440), (433, 434, 441, 442), (435, 437, 438, 436), (431, 368, 370, 434), (442, 441, 435, 436), (360, 366, 429, 395), (366, 368, 431, 429), (437, 374, 376, 439), (370, 372, 441, 434), (372, 386, 435, 441), (386, 374, 437, 435), (403, 401, 432, 433), (396, 430, 399, 397), (401, 399, 430, 432), (383, 385, 438, 440), (405, 403, 433, 442), (420, 405, 442, 436), (385, 420, 436, 438), (390, 389, 358, 357), (379, 377, 428, 426), (448, 449, 428, 377), (375, 427, 423, 425), (375, 425, 424, 376), (382, 406, 423, 427), (380, 379, 412, 413), (412, 426, 422), (411, 443, 444, 421), (421, 444, 413), (378, 380, 444, 443), (413, 444, 380), (450, 445, 378, 443), (439, 376, 424, 446), (447, 440, 439, 446), (407, 383, 440, 447), (446, 424, 445, 450), (425, 423, 449, 448), (425, 448, 445, 424), (406, 408, 449, 423), (408, 410, 428, 449), (451, 447, 446, 450), (409, 407, 447, 451), (409, 451, 443, 411), (450, 443, 451), (514, 508, 338, 339), (504, 465, 468, 502), (505, 464, 465, 504), (500, 461, 463, 501), (502, 468, 466, 503), (316, 459, 452, 317), (319, 458, 459, 316), (314, 455, 456, 313), (320, 460, 458, 319), (498, 469, 471, 495), (497, 476, 474, 496), (495, 471, 472, 492), (496, 474, 475, 493), (506, 318, 461, 500), (507, 467, 318, 506), (503, 466, 467, 507), (501, 463, 464, 505), (474, 482, 483, 475), (475, 483, 462, 454), (454, 462, 477, 469), (473, 481, 484, 476), (492, 472, 473, 494), (494, 473, 476, 497), (499, 454, 469, 498), (493, 475, 454, 499), (478, 479, 477, 462), (481, 480, 479, 478), (478, 462, 483, 482), (481, 478, 482, 484), (471, 479, 480, 472), (476, 484, 482, 474), (469, 477, 479, 471), (472, 480, 481, 473), (467, 487, 491, 318), (318, 491, 489, 461), (465, 490, 488, 468), (464, 485, 490, 465), (466, 486, 487, 467), (463, 470, 485, 464), (468, 488, 486, 466), (461, 489, 470, 463), (487, 493, 499, 491), (491, 499, 498, 489), (490, 494, 497, 488), (485, 492, 494, 490), (486, 496, 493, 487), (470, 495, 492, 485), (488, 497, 496, 486), (489, 498, 495, 470), (455, 501, 505, 456), (458, 503, 507, 459), (459, 507, 506, 452), (452, 506, 500, 453), (460, 502, 503, 458), (453, 500, 501, 455), (456, 505, 504, 457), (457, 504, 502, 460), (325, 324, 344, 345), (332, 331, 508, 514), (330, 333, 513, 512), (335, 334, 511, 510), (331, 336, 509, 508), (334, 330, 512, 511), (336, 335, 510, 509), (575, 576, 518, 516), (576, 577, 522, 518), (577, 578, 520, 522), (578, 575, 516, 520), (520, 526, 525, 522), (524, 528, 527, 523), (518, 524, 523, 516), (516, 523, 526, 520), (522, 525, 524, 518), (529, 530, 527, 528), (523, 527, 530, 526), (525, 529, 528, 524), (526, 530, 529, 525), (579, 580, 534, 532), (580, 581, 538, 534), (581, 582, 536, 538), (582, 579, 532, 536), (536, 542, 541, 538), (540, 544, 543, 539), (534, 540, 539, 532), (532, 539, 542, 536), (538, 541, 540, 534), (545, 546, 543, 544), (539, 543, 546, 542), (541, 545, 544, 540), (542, 546, 545, 541), (583, 584, 550, 548), (584, 585, 554, 550), (585, 586, 552, 554), (586, 583, 548, 552), (552, 558, 557, 554), (556, 560, 559, 555), (550, 556, 555, 548), (548, 555, 558, 552), (554, 557, 556, 550), (561, 562, 559, 560), (555, 559, 562, 558), (557, 561, 560, 556), (558, 562, 561, 557), (222, 566, 563, 218), (224, 565, 566, 222), (220, 564, 565, 224), (218, 563, 564, 220), (238, 570, 567, 234), (240, 569, 570, 238), (236, 568, 569, 240), (234, 567, 568, 236), (254, 574, 571, 250), (256, 573, 574, 254), (252, 572, 573, 256), (250, 571, 572, 252), (519, 515, 575, 578), (521, 519, 578, 577), (517, 521, 577, 576), (515, 517, 576, 575), (535, 531, 579, 582), (537, 535, 582, 581), (533, 537, 581, 580), (531, 533, 580, 579), (551, 547, 583, 586), (553, 551, 586, 585), (549, 553, 585, 584), (547, 549, 584, 583), (326, 597, 598, 313), (315, 594, 596, 322), (313, 598, 595, 314), (327, 591, 597, 326), (322, 596, 590, 323), (314, 595, 594, 315), (42, 31, 593, 592), (33, 40, 589, 587), (31, 32, 588, 593), (327, 42, 592, 591), (40, 323, 590, 589), (32, 33, 587, 588), (601, 602, 599, 600), (604, 603, 602, 601), (603, 604, 605, 606), (609, 610, 607, 608), (612, 611, 610, 609), (611, 612, 613, 614), (617, 618, 615, 616), (620, 619, 618, 617), (619, 620, 621, 622), (625, 624, 623, 626), (628, 625, 626, 627), (627, 630, 629, 628), (633, 632, 631, 634), (636, 633, 634, 635), (635, 638, 637, 636), (641, 640, 639, 642), (644, 641, 642, 643), (643, 646, 645, 644), (649, 648, 647, 650), (652, 649, 650, 651), (651, 654, 653, 652), (657, 656, 655, 658), (660, 657, 658, 659), (659, 662, 661, 660), (665, 664, 663, 666), (668, 665, 666, 667), (667, 670, 669, 668), (673, 674, 671, 672), (676, 675, 674, 673), (675, 676, 677, 678), (681, 682, 679, 680), (684, 683, 682, 681), (683, 684, 685, 686), (689, 690, 687, 688), (692, 691, 690, 689), (691, 692, 693, 694), (599, 602, 650, 647), (601, 600, 648, 649), (600, 599, 647, 648), (602, 603, 651, 650), (604, 601, 649, 652), (605, 604, 652, 653), (603, 606, 654, 651), (606, 605, 653, 654), (607, 610, 658, 655), (609, 608, 656, 657), (608, 607, 655, 656), (610, 611, 659, 658), (612, 609, 657, 660), (613, 612, 660, 661), (611, 614, 662, 659), (614, 613, 661, 662), (615, 618, 666, 663), (617, 616, 664, 665), (616, 615, 663, 664), (618, 619, 667, 666), (620, 617, 665, 668), (621, 620, 668, 669), (619, 622, 670, 667), (622, 621, 669, 670), (626, 623, 671, 674), (624, 625, 673, 672), (623, 624, 672, 671), (627, 626, 674, 675), (625, 628, 676, 673), (628, 629, 677, 676), (630, 627, 675, 678), (629, 630, 678, 677), (634, 631, 679, 682), (632, 633, 681, 680), (631, 632, 680, 679), (635, 634, 682, 683), (633, 636, 684, 681), (636, 637, 685, 684), (638, 635, 683, 686), (637, 638, 686, 685), (642, 639, 687, 690), (640, 641, 689, 688), (639, 640, 688, 687), (643, 642, 690, 691), (641, 644, 692, 689), (644, 645, 693, 692), (646, 643, 691, 694), (645, 646, 694, 693), (697, 698, 695, 696), (700, 699, 698, 697), (699, 700, 701, 702), (705, 704, 703, 706), (708, 705, 706, 707), (707, 710, 709, 708)])
_uv = me_cube_002.uv_layers.new(name='UVMap')
_uv.uv.foreach_set('vector', [0.6958, 0.3027, 0.6765, 0.3279, 0.6062, 0.2549, 0.6334, 0.2417, 0.6195, 0.1163, 0.6577, 0.08048, 0.6817, 0.113, 0.6562, 0.1378, 0.7176, 0.3338, 0.7097, 0.3502, 0.6765, 0.3279, 0.6958, 0.3027, 0.3972, 0.5972, 0.4684, 0.65, 0.3994, 0.6551, 0.373, 0.6047, 0.7448, 0.3456, 0.7407, 0.3627, 0.7097, 0.3502, 0.7176, 0.3338, 0.7418, 0.09467, 0.731, 0.0539, 0.8004, 0.04685, 0.7967, 0.1074, 0.4684, 0.65, 0.4765, 0.7316, 0.4123, 0.7498, 0.3994, 0.6551, 0.6817, 0.113, 0.6577, 0.08048, 0.731, 0.0539, 0.7418, 0.09467, 0.7952, 0.3513, 0.8004, 0.3697, 0.7407, 0.3627, 0.7448, 0.3456, 0.5929, 0.1723, 0.6195, 0.1163, 0.6562, 0.1378, 0.6391, 0.1782, 0.633, 0.2082, 0.6334, 0.2417, 0.6062, 0.2549, 0.5906, 0.2117, 0.5199, 0.6599, 0.5438, 0.6644, 0.5434, 0.7452, 0.5139, 0.7185, 0.4684, 0.65, 0.5199, 0.6599, 0.5139, 0.7185, 0.4765, 0.7316, 0.6838, 0.1463, 0.7486, 0.1446, 0.7458, 0.2141, 0.6754, 0.183, 0.6754, 0.183, 0.7458, 0.2141, 0.7274, 0.2636, 0.6662, 0.2134, 0.7106, 0.2839, 0.6521, 0.2301, 0.6662, 0.2134, 0.7274, 0.2636, 0.7418, 0.09467, 0.7486, 0.1446, 0.6838, 0.1463, 0.6817, 0.113, 0.7418, 0.09467, 0.7967, 0.1074, 0.785, 0.1427, 0.7486, 0.1446, 0.806, 0.224, 0.806, 0.2882, 0.7821, 0.2837, 0.7487, 0.2264, 0.7106, 0.2839, 0.7274, 0.2636, 0.7577, 0.2955, 0.7329, 0.3158, 0.7307, 0.2739, 0.6595, 0.221, 0.7487, 0.2264, 0.7821, 0.2837, 0.7952, 0.3513, 0.7448, 0.3456, 0.7329, 0.3158, 0.7577, 0.2955, 0.6562, 0.1378, 0.6838, 0.1463, 0.6754, 0.183, 0.6391, 0.1782, 0.6391, 0.1782, 0.633, 0.2082, 0.5906, 0.2117, 0.5929, 0.1723, 0.6817, 0.113, 0.6838, 0.1463, 0.6562, 0.1378, 0.6662, 0.2134, 0.633, 0.2082, 0.6391, 0.1782, 0.6754, 0.183, 0.6958, 0.3027, 0.6334, 0.2417, 0.6521, 0.2301, 0.7106, 0.2839, 0.7176, 0.3338, 0.6958, 0.3027, 0.7106, 0.2839, 0.7329, 0.3158, 0.7448, 0.3456, 0.7176, 0.3338, 0.7329, 0.3158, 0.633, 0.2082, 0.6662, 0.2134, 0.6521, 0.2301, 0.6334, 0.2417, 0.7224, 0.3212, 0.7222, 0.3567, 0.6962, 0.3576, 0.6919, 0.321, 0.6285, 0.1962, 0.6653, 0.1973, 0.6655, 0.1998, 0.6285, 0.1985, 0.6852, 0.1171, 0.6832, 0.07851, 0.7239, 0.08209, 0.7237, 0.119, 0.6603, 0.1076, 0.6612, 0.1587, 0.6513, 0.134, 0.6537, 0.1072, 0.6562, 0.2638, 0.6553, 0.3223, 0.6478, 0.322, 0.6441, 0.2869, 0.6852, 0.1171, 0.6603, 0.1076, 0.6633, 0.07219, 0.6832, 0.07851, 0.6612, 0.1587, 0.6265, 0.1617, 0.6247, 0.1463, 0.6513, 0.134, 0.6553, 0.3223, 0.6603, 0.3586, 0.6522, 0.355, 0.6478, 0.322, 0.6919, 0.321, 0.6962, 0.3576, 0.6603, 0.3586, 0.6553, 0.3223, 0.6852, 0.1171, 0.7237, 0.119, 0.7235, 0.1599, 0.6891, 0.1581, 0.6881, 0.1965, 0.7233, 0.1976, 0.7233, 0.2002, 0.6881, 0.199, 0.692, 0.2183, 0.6903, 0.1273, 0.7235, 0.1256, 0.723, 0.2182, 0.7224, 0.3212, 0.6919, 0.321, 0.6899, 0.2658, 0.7227, 0.2653, 0.723, 0.2211, 0.6919, 0.2212, 0.692, 0.2183, 0.723, 0.2182, 0.6655, 0.1998, 0.6463, 0.2788, 0.6114, 0.2706, 0.6285, 0.1985, 0.6618, 0.2203, 0.6333, 0.2195, 0.6336, 0.2169, 0.662, 0.2174, 0.6881, 0.199, 0.6894, 0.292, 0.6463, 0.2788, 0.6655, 0.1998, 0.6336, 0.2169, 0.6173, 0.1361, 0.6488, 0.1337, 0.662, 0.2174, 0.6603, 0.1076, 0.6852, 0.1171, 0.6891, 0.1581, 0.6612, 0.1587, 0.6653, 0.1973, 0.6881, 0.1965, 0.6881, 0.199, 0.6655, 0.1998, 0.662, 0.2174, 0.6488, 0.1337, 0.6903, 0.1273, 0.692, 0.2183, 0.6562, 0.2638, 0.6899, 0.2658, 0.6919, 0.321, 0.6553, 0.3223, 0.6919, 0.2212, 0.6618, 0.2203, 0.662, 0.2174, 0.692, 0.2183, 0.6603, 0.3586, 0.6953, 0.3943, 0.678, 0.404, 0.6355, 0.3734, 0.6962, 0.3576, 0.7078, 0.3892, 0.6953, 0.3943, 0.6603, 0.3586, 0.6832, 0.07851, 0.7114, 0.04911, 0.7241, 0.05443, 0.7239, 0.08209, 0.6455, 0.05689, 0.6852, 0.03234, 0.6958, 0.04209, 0.6633, 0.07219, 0.6633, 0.07219, 0.6958, 0.04209, 0.7114, 0.04911, 0.6832, 0.07851, 0.7222, 0.3567, 0.7221, 0.3867, 0.7078, 0.3892, 0.6962, 0.3576, 0.6966, 0.3981, 0.7029, 0.4222, 0.6907, 0.4277, 0.6799, 0.4072, 0.6975, 0.03898, 0.7065, 0.01996, 0.7142, 0.02358, 0.7119, 0.04558, 0.7084, 0.3934, 0.7108, 0.4195, 0.7029, 0.4222, 0.6966, 0.3981, 0.6873, 0.03002, 0.6988, 0.01429, 0.7065, 0.01996, 0.6975, 0.03898, 0.7119, 0.04558, 0.7142, 0.02358, 0.7242, 0.02623, 0.7241, 0.05023, 0.6894, 0.292, 0.7227, 0.293, 0.7225, 0.3377, 0.7056, 0.3404, 0.7056, 0.3404, 0.7225, 0.3377, 0.7222, 0.3954, 0.7054, 0.3985, 0.7072, 0.03866, 0.724, 0.03555, 0.7237, 0.08805, 0.6871, 0.09567, 0.6871, 0.09567, 0.7237, 0.08805, 0.7235, 0.1256, 0.6903, 0.1273, 0.7326, 0.3098, 0.7389, 0.2279, 0.7553, 0.2259, 0.7449, 0.3113, 0.6417, 0.2999, 0.6121, 0.2903, 0.6121, 0.2828, 0.6426, 0.2924, 0.6786, 0.3126, 0.6417, 0.2999, 0.6426, 0.2924, 0.6824, 0.3058, 0.6871, 0.09567, 0.6903, 0.1273, 0.6488, 0.1337, 0.6449, 0.1181, 0.7431, 0.3313, 0.7306, 0.3318, 0.7314, 0.3251, 0.7435, 0.3233, 0.7435, 0.3233, 0.7314, 0.3251, 0.7326, 0.3098, 0.7449, 0.3113, 0.7409, 0.2055, 0.7376, 0.1215, 0.7617, 0.1241, 0.7563, 0.2048, 0.7553, 0.2259, 0.7389, 0.2279, 0.7396, 0.2192, 0.7563, 0.2177, 0.7562, 0.2132, 0.7401, 0.2145, 0.7409, 0.2055, 0.7563, 0.2048, 0.7617, 0.1241, 0.7758, 0.134, 0.7727, 0.2037, 0.7563, 0.2048, 0.7626, 0.1062, 0.7354, 0.1019, 0.7384, 0.08947, 0.7599, 0.0924, 0.7851, 0.2995, 0.7386, 0.297, 0.7467, 0.269, 0.775, 0.2735, 0.7858, 0.2102, 0.8224, 0.2529, 0.775, 0.2735, 0.7927, 0.2058, 0.7834, 0.2037, 0.791, 0.1448, 0.8006, 0.1457, 0.7815, 0.2994, 0.782, 0.2288, 0.7913, 0.2282, 0.7962, 0.2946, 0.7562, 0.2132, 0.7563, 0.2048, 0.7727, 0.2037, 0.773, 0.215, 0.773, 0.215, 0.7828, 0.2149, 0.783, 0.2207, 0.7736, 0.2209, 0.7909, 0.4286, 0.7846, 0.3179, 0.7993, 0.314, 0.8187, 0.4163, 0.8187, 0.4163, 0.7993, 0.314, 0.8168, 0.3006, 0.8419, 0.3888, 0.6995, 0.3429, 0.6786, 0.3126, 0.6824, 0.3058, 0.7056, 0.3404, 0.6096, 0.1163, 0.6429, 0.1109, 0.6449, 0.1181, 0.612, 0.124, 0.6114, 0.2706, 0.6463, 0.2788, 0.6426, 0.2924, 0.6121, 0.2828, 0.6488, 0.1337, 0.6173, 0.1361, 0.612, 0.124, 0.6449, 0.1181, 0.6841, 0.09132, 0.6871, 0.09567, 0.6449, 0.1181, 0.6429, 0.1109, 0.6463, 0.2788, 0.6894, 0.292, 0.6824, 0.3058, 0.6426, 0.2924, 0.7056, 0.3404, 0.6824, 0.3058, 0.6894, 0.292, 0.7182, 0.4164, 0.7306, 0.3318, 0.7431, 0.3313, 0.7457, 0.4256, 0.6738, 0.386, 0.6981, 0.3002, 0.7198, 0.3244, 0.6999, 0.4012, 0.7054, 0.3985, 0.702, 0.395, 0.6995, 0.3429, 0.7056, 0.3404, 0.6871, 0.09567, 0.6841, 0.09132, 0.7038, 0.03511, 0.7072, 0.03866, 0.6999, 0.4012, 0.7198, 0.3244, 0.7306, 0.3318, 0.7182, 0.4164, 0.7681, 0.43, 0.7625, 0.3277, 0.7846, 0.3179, 0.7909, 0.4286, 0.7993, 0.314, 0.7846, 0.3179, 0.7824, 0.3079, 0.7984, 0.3038, 0.7984, 0.3038, 0.7824, 0.3079, 0.7815, 0.2994, 0.7962, 0.2946, 0.7758, 0.134, 0.791, 0.1448, 0.7834, 0.2037, 0.7727, 0.2037, 0.7913, 0.2282, 0.782, 0.2288, 0.783, 0.2207, 0.7911, 0.2213, 0.8006, 0.1457, 0.791, 0.1448, 0.7927, 0.1374, 0.8013, 0.1387, 0.8013, 0.1387, 0.7927, 0.1374, 0.7979, 0.118, 0.804, 0.12, 0.804, 0.12, 0.7979, 0.118, 0.7979, 0.08937, 0.8091, 0.09276, 0.761, 0.2472, 0.7417, 0.2471, 0.7385, 0.2178, 0.7655, 0.2181, 0.7722, 0.2289, 0.782, 0.2288, 0.7815, 0.2994, 0.7624, 0.3039, 0.7624, 0.3039, 0.7815, 0.2994, 0.7824, 0.3079, 0.7615, 0.316, 0.7722, 0.2289, 0.7624, 0.3039, 0.7449, 0.3113, 0.7553, 0.2259, 0.7736, 0.2209, 0.783, 0.2207, 0.782, 0.2288, 0.7722, 0.2289, 0.7563, 0.2177, 0.7736, 0.2209, 0.7722, 0.2289, 0.7553, 0.2259, 0.7042, 0.285, 0.7132, 0.2202, 0.727, 0.2241, 0.7218, 0.3003, 0.7449, 0.3113, 0.7624, 0.3039, 0.7615, 0.316, 0.7435, 0.3233, 0.7625, 0.3277, 0.7431, 0.3313, 0.7435, 0.3233, 0.7615, 0.316, 0.7846, 0.3179, 0.7625, 0.3277, 0.7615, 0.316, 0.7824, 0.3079, 0.7914, 0.2158, 0.7828, 0.2149, 0.7834, 0.2037, 0.7927, 0.2058, 0.7911, 0.2213, 0.783, 0.2207, 0.7828, 0.2149, 0.7914, 0.2158, 0.7727, 0.2037, 0.7834, 0.2037, 0.7828, 0.2149, 0.773, 0.215, 0.7563, 0.2177, 0.7562, 0.2132, 0.773, 0.215, 0.7736, 0.2209, 0.7563, 0.2177, 0.7396, 0.2192, 0.7401, 0.2145, 0.7562, 0.2132, 0.759, 0.2776, 0.7437, 0.2763, 0.7417, 0.2471, 0.761, 0.2472, 0.7252, 0.2471, 0.7417, 0.2471, 0.7437, 0.2763, 0.7262, 0.2715, 0.7198, 0.3244, 0.6981, 0.3002, 0.7015, 0.2939, 0.7214, 0.3166, 0.7214, 0.3166, 0.7015, 0.2939, 0.7042, 0.285, 0.7218, 0.3003, 0.7149, 0.1998, 0.7174, 0.1334, 0.7296, 0.1267, 0.7279, 0.2031, 0.7132, 0.2202, 0.7129, 0.2139, 0.7268, 0.2166, 0.727, 0.2241, 0.7274, 0.2114, 0.7126, 0.2082, 0.7149, 0.1998, 0.7279, 0.2031, 0.7218, 0.3003, 0.727, 0.2241, 0.7389, 0.2279, 0.7326, 0.3098, 0.7129, 0.2139, 0.7126, 0.2082, 0.7274, 0.2114, 0.7268, 0.2166, 0.7306, 0.3318, 0.7198, 0.3244, 0.7214, 0.3166, 0.7314, 0.3251, 0.7314, 0.3251, 0.7214, 0.3166, 0.7218, 0.3003, 0.7326, 0.3098, 0.7279, 0.2031, 0.7296, 0.1267, 0.7376, 0.1215, 0.7409, 0.2055, 0.7389, 0.2279, 0.727, 0.2241, 0.7268, 0.2166, 0.7396, 0.2192, 0.7396, 0.2192, 0.7268, 0.2166, 0.7274, 0.2114, 0.7401, 0.2145, 0.7401, 0.2145, 0.7274, 0.2114, 0.7279, 0.2031, 0.7409, 0.2055, 0.7913, 0.2282, 0.8025, 0.2301, 0.8091, 0.2891, 0.7962, 0.2946, 0.8168, 0.3006, 0.7993, 0.314, 0.7984, 0.3038, 0.8143, 0.2943, 0.7962, 0.2946, 0.8091, 0.2891, 0.8143, 0.2943, 0.7984, 0.3038, 0.8006, 0.1457, 0.8121, 0.1488, 0.8035, 0.2086, 0.7927, 0.2058, 0.7911, 0.2213, 0.8021, 0.2235, 0.8025, 0.2301, 0.7913, 0.2282, 0.7914, 0.2158, 0.8019, 0.2179, 0.8021, 0.2235, 0.7911, 0.2213, 0.7927, 0.2058, 0.8035, 0.2086, 0.8019, 0.2179, 0.7914, 0.2158, 0.7457, 0.4256, 0.7431, 0.3313, 0.7625, 0.3277, 0.7681, 0.43, 0.775, 0.2735, 0.8224, 0.2529, 0.8351, 0.2894, 0.7851, 0.2995, 0.7626, 0.1062, 0.7599, 0.0924, 0.7844, 0.08482, 0.7876, 0.09965, 0.7617, 0.1241, 0.7638, 0.1161, 0.7777, 0.1266, 0.7758, 0.134, 0.7617, 0.1241, 0.7376, 0.1215, 0.7357, 0.1127, 0.7638, 0.1161, 0.791, 0.1448, 0.7758, 0.134, 0.7777, 0.1266, 0.7927, 0.1374, 0.7467, 0.269, 0.7406, 0.2095, 0.7858, 0.2102, 0.775, 0.2735, 0.7385, 0.2178, 0.7417, 0.2471, 0.7252, 0.2471, 0.759, 0.2776, 0.761, 0.2472, 0.7774, 0.2472, 0.7774, 0.2764, 0.761, 0.2472, 0.7655, 0.2181, 0.7774, 0.2472, 0.7386, 0.297, 0.6803, 0.2866, 0.702, 0.2457, 0.7467, 0.269, 0.7406, 0.2095, 0.7467, 0.269, 0.702, 0.2457, 0.7167, 0.103, 0.7065, 0.09, 0.7384, 0.08947, 0.7354, 0.1019, 0.7296, 0.1267, 0.7265, 0.1188, 0.7357, 0.1127, 0.7376, 0.1215, 0.7154, 0.1266, 0.7265, 0.1188, 0.7296, 0.1267, 0.7174, 0.1334, 0.8013, 0.1387, 0.8137, 0.1413, 0.8121, 0.1488, 0.8006, 0.1457, 0.7265, 0.1188, 0.7167, 0.103, 0.7354, 0.1019, 0.7357, 0.1127, 0.7638, 0.1161, 0.7626, 0.1062, 0.7876, 0.09965, 0.7777, 0.1266, 0.7638, 0.1161, 0.7357, 0.1127, 0.7354, 0.1019, 0.7626, 0.1062, 0.7927, 0.1374, 0.7777, 0.1266, 0.7876, 0.09965, 0.7979, 0.118, 0.7979, 0.118, 0.7876, 0.09965, 0.7844, 0.08482, 0.7979, 0.08937, 0.7, 0.1117, 0.7167, 0.103, 0.7265, 0.1188, 0.7154, 0.1266, 0.804, 0.12, 0.8164, 0.1162, 0.8137, 0.1413, 0.8013, 0.1387, 0.804, 0.12, 0.8091, 0.09276, 0.8223, 0.0955, 0.8164, 0.1162, 0.7167, 0.103, 0.7, 0.1117, 0.7065, 0.09, 0.7221, 0.3911, 0.7219, 0.418, 0.7108, 0.4195, 0.7084, 0.3934, 0.8148, 0.3633, 0.7908, 0.3737, 0.7903, 0.3656, 0.8135, 0.3561, 0.8424, 0.3588, 0.8148, 0.3633, 0.8135, 0.3561, 0.8402, 0.3519, 0.7042, 0.366, 0.6814, 0.3558, 0.6842, 0.3485, 0.7059, 0.358, 0.7908, 0.3737, 0.7725, 0.3671, 0.7724, 0.3612, 0.7903, 0.3656, 0.6633, 0.07219, 0.6603, 0.1076, 0.6537, 0.1072, 0.6564, 0.07507, 0.6455, 0.05689, 0.6633, 0.07219, 0.6564, 0.07507, 0.64, 0.06135, 0.6269, 0.2575, 0.6562, 0.2638, 0.6441, 0.2869, 0.6219, 0.2742, 0.6603, 0.3586, 0.6355, 0.3734, 0.6294, 0.3683, 0.6522, 0.355, 0.722, 0.2571, 0.7078, 0.2522, 0.7086, 0.2464, 0.7227, 0.2511, 0.7806, 0.2585, 0.7685, 0.2611, 0.7682, 0.2553, 0.7799, 0.2525, 0.8283, 0.2479, 0.8143, 0.2526, 0.8131, 0.2465, 0.8271, 0.2419, 0.7685, 0.2611, 0.7583, 0.2593, 0.7585, 0.2533, 0.7682, 0.2553, 0.7282, 0.3666, 0.7042, 0.366, 0.7059, 0.358, 0.7291, 0.3593, 0.7557, 0.3731, 0.7282, 0.3666, 0.7291, 0.3593, 0.7558, 0.3653, 0.7725, 0.3671, 0.7557, 0.3731, 0.7558, 0.3653, 0.7724, 0.3612, 0.8606, 0.3512, 0.8424, 0.3588, 0.8402, 0.3519, 0.8575, 0.3439, 0.7682, 0.2553, 0.7585, 0.2533, 0.7564, 0.1806, 0.7664, 0.1774, 0.7585, 0.2533, 0.7414, 0.2502, 0.7478, 0.1781, 0.7564, 0.1806, 0.7414, 0.2502, 0.7227, 0.2511, 0.7381, 0.1752, 0.7478, 0.1781, 0.7956, 0.2476, 0.7799, 0.2525, 0.7758, 0.1807, 0.7836, 0.1766, 0.8143, 0.2526, 0.7965, 0.2536, 0.7956, 0.2476, 0.8131, 0.2465, 0.7965, 0.2536, 0.7806, 0.2585, 0.7799, 0.2525, 0.7956, 0.2476, 0.7408, 0.2562, 0.722, 0.2571, 0.7227, 0.2511, 0.7414, 0.2502, 0.7583, 0.2593, 0.7408, 0.2562, 0.7414, 0.2502, 0.7585, 0.2533, 0.7646, 0.1499, 0.7478, 0.1781, 0.7381, 0.1752, 0.7262, 0.1504, 0.7836, 0.1766, 0.7646, 0.1499, 0.8027, 0.1499, 0.7937, 0.1729, 0.7646, 0.1499, 0.7664, 0.1774, 0.7564, 0.1806, 0.7478, 0.1781, 0.7836, 0.1766, 0.7758, 0.1807, 0.7664, 0.1774, 0.7646, 0.1499, 0.8271, 0.2419, 0.8131, 0.2465, 0.7937, 0.1729, 0.8027, 0.1499, 0.7799, 0.2525, 0.7682, 0.2553, 0.7664, 0.1774, 0.7758, 0.1807, 0.7227, 0.2511, 0.7086, 0.2464, 0.7262, 0.1504, 0.7381, 0.1752, 0.8131, 0.2465, 0.7956, 0.2476, 0.7836, 0.1766, 0.7937, 0.1729, 0.7558, 0.3653, 0.7291, 0.3593, 0.7402, 0.2625, 0.7581, 0.2656, 0.7291, 0.3593, 0.7059, 0.358, 0.7211, 0.2632, 0.7402, 0.2625, 0.8135, 0.3561, 0.7903, 0.3656, 0.7813, 0.2649, 0.7975, 0.26, 0.8402, 0.3519, 0.8135, 0.3561, 0.7975, 0.26, 0.8155, 0.2588, 0.7724, 0.3612, 0.7558, 0.3653, 0.7581, 0.2656, 0.7689, 0.2673, 0.8575, 0.3439, 0.8402, 0.3519, 0.8155, 0.2588, 0.8295, 0.254, 0.7903, 0.3656, 0.7724, 0.3612, 0.7689, 0.2673, 0.7813, 0.2649, 0.7059, 0.358, 0.6842, 0.3485, 0.7069, 0.2582, 0.7211, 0.2632, 0.7581, 0.2656, 0.7402, 0.2625, 0.7408, 0.2562, 0.7583, 0.2593, 0.7402, 0.2625, 0.7211, 0.2632, 0.722, 0.2571, 0.7408, 0.2562, 0.7975, 0.26, 0.7813, 0.2649, 0.7806, 0.2585, 0.7965, 0.2536, 0.8155, 0.2588, 0.7975, 0.26, 0.7965, 0.2536, 0.8143, 0.2526, 0.7689, 0.2673, 0.7581, 0.2656, 0.7583, 0.2593, 0.7685, 0.2611, 0.8295, 0.254, 0.8155, 0.2588, 0.8143, 0.2526, 0.8283, 0.2479, 0.7813, 0.2649, 0.7689, 0.2673, 0.7685, 0.2611, 0.7806, 0.2585, 0.7211, 0.2632, 0.7069, 0.2582, 0.7078, 0.2522, 0.722, 0.2571, 0.8621, 0.3553, 0.8437, 0.3629, 0.8424, 0.3588, 0.8606, 0.3512, 0.7725, 0.3707, 0.7556, 0.3777, 0.7557, 0.3731, 0.7725, 0.3671, 0.7556, 0.3777, 0.7276, 0.371, 0.7282, 0.3666, 0.7557, 0.3731, 0.7276, 0.371, 0.7037, 0.3703, 0.7042, 0.366, 0.7282, 0.3666, 0.791, 0.3785, 0.7725, 0.3707, 0.7725, 0.3671, 0.7908, 0.3737, 0.7037, 0.3703, 0.68, 0.36, 0.6814, 0.3558, 0.7042, 0.366, 0.8437, 0.3629, 0.8157, 0.3677, 0.8148, 0.3633, 0.8424, 0.3588, 0.8157, 0.3677, 0.791, 0.3785, 0.7908, 0.3737, 0.8148, 0.3633, 0.7233, 0.2002, 0.7227, 0.293, 0.6894, 0.292, 0.6881, 0.199, 0.7221, 0.3867, 0.7221, 0.3911, 0.7084, 0.3934, 0.7078, 0.3892, 0.7114, 0.04911, 0.7119, 0.04558, 0.7241, 0.05023, 0.7241, 0.05443, 0.6852, 0.03234, 0.6873, 0.03002, 0.6975, 0.03898, 0.6958, 0.04209, 0.7078, 0.3892, 0.7084, 0.3934, 0.6966, 0.3981, 0.6953, 0.3943, 0.6958, 0.04209, 0.6975, 0.03898, 0.7119, 0.04558, 0.7114, 0.04911, 0.6953, 0.3943, 0.6966, 0.3981, 0.6799, 0.4072, 0.678, 0.404, 0.4878, 0.6857, 0.4885, 0.6864, 0.4884, 0.6866, 0.4878, 0.6872, 0.4878, 0.6872, 0.4884, 0.6866, 0.4887, 0.6866, 0.4893, 0.6872, 0.4893, 0.6872, 0.4887, 0.6866, 0.4886, 0.6864, 0.4892, 0.6857, 0.4892, 0.6857, 0.4886, 0.6864, 0.4885, 0.6864, 0.4878, 0.6857, 0.4886, 0.6864, 0.4887, 0.6866, 0.4885, 0.6865, 0.4885, 0.6865, 0.4885, 0.6865, 0.4885, 0.6865, 0.4885, 0.6865, 0.4885, 0.6865, 0.4884, 0.6866, 0.4885, 0.6864, 0.4885, 0.6865, 0.4885, 0.6865, 0.4885, 0.6864, 0.4886, 0.6864, 0.4885, 0.6865, 0.4885, 0.6865, 0.4887, 0.6866, 0.4884, 0.6866, 0.4885, 0.6865, 0.4885, 0.6865, 0.4885, 0.6865, 0.4885, 0.6865, 0.4885, 0.6865, 0.4885, 0.6865, 0.4885, 0.6865, 0.4885, 0.6865, 0.4885, 0.6865, 0.4885, 0.6865, 0.4885, 0.6865, 0.4885, 0.6865, 0.4885, 0.6865, 0.4885, 0.6865, 0.4885, 0.6865, 0.4885, 0.6865, 0.4885, 0.6865, 0.4885, 0.6865, 0.491, 0.6857, 0.4902, 0.6863, 0.4902, 0.6862, 0.4895, 0.6857, 0.4895, 0.6857, 0.4902, 0.6862, 0.4902, 0.6863, 0.4894, 0.687, 0.4894, 0.687, 0.4902, 0.6863, 0.4902, 0.6863, 0.491, 0.6871, 0.491, 0.6871, 0.4902, 0.6863, 0.4902, 0.6863, 0.491, 0.6857, 0.4902, 0.6863, 0.4902, 0.6863, 0.4902, 0.6863, 0.4902, 0.6863, 0.4902, 0.6863, 0.4902, 0.6863, 0.4902, 0.6863, 0.4902, 0.6863, 0.4902, 0.6862, 0.4902, 0.6863, 0.4902, 0.6863, 0.4902, 0.6863, 0.4902, 0.6863, 0.4902, 0.6863, 0.4902, 0.6863, 0.4902, 0.6863, 0.4902, 0.6863, 0.4902, 0.6862, 0.4902, 0.6863, 0.4902, 0.6863, 0.4902, 0.6863, 0.4902, 0.6863, 0.4902, 0.6863, 0.4902, 0.6863, 0.4902, 0.6863, 0.4902, 0.6863, 0.4902, 0.6863, 0.4902, 0.6863, 0.4902, 0.6863, 0.4902, 0.6863, 0.4902, 0.6863, 0.4902, 0.6863, 0.4902, 0.6863, 0.4902, 0.6863, 0.4902, 0.6863, 0.4902, 0.6863, 0.4876, 0.6895, 0.4868, 0.6886, 0.4869, 0.6885, 0.4876, 0.6878, 0.4876, 0.6878, 0.4869, 0.6885, 0.4868, 0.6885, 0.4862, 0.6878, 0.4862, 0.6878, 0.4868, 0.6885, 0.4868, 0.6886, 0.4861, 0.6893, 0.4861, 0.6893, 0.4868, 0.6886, 0.4868, 0.6886, 0.4876, 0.6895, 0.4868, 0.6886, 0.4868, 0.6885, 0.4868, 0.6886, 0.4868, 0.6886, 0.4868, 0.6886, 0.4868, 0.6886, 0.4868, 0.6886, 0.4868, 0.6886, 0.4869, 0.6885, 0.4868, 0.6886, 0.4868, 0.6886, 0.4868, 0.6886, 0.4868, 0.6886, 0.4868, 0.6886, 0.4868, 0.6886, 0.4868, 0.6886, 0.4868, 0.6885, 0.4869, 0.6885, 0.4868, 0.6886, 0.4868, 0.6886, 0.4868, 0.6886, 0.4868, 0.6886, 0.4868, 0.6886, 0.4868, 0.6886, 0.4868, 0.6886, 0.4868, 0.6886, 0.4868, 0.6886, 0.4868, 0.6886, 0.4868, 0.6886, 0.4868, 0.6886, 0.4868, 0.6886, 0.4868, 0.6886, 0.4868, 0.6886, 0.4868, 0.6886, 0.4868, 0.6886, 0.4868, 0.6886, 0.7907, 0.2171, 0.794, 0.141, 0.8206, 0.1301, 0.8206, 0.2268, 0.7025, 0.06644, 0.7064, 0.1067, 0.6782, 0.1197, 0.6558, 0.0894, 0.7869, 0.2532, 0.7907, 0.2171, 0.8206, 0.2268, 0.8018, 0.2653, 0.7224, 0.2886, 0.7166, 0.307, 0.6804, 0.2774, 0.7078, 0.2336, 0.7662, 0.2741, 0.7869, 0.2532, 0.8018, 0.2653, 0.7753, 0.2904, 0.6549, 0.1639, 0.6693, 0.2006, 0.6234, 0.2198, 0.619, 0.154, 0.7078, 0.2336, 0.6804, 0.2774, 0.6234, 0.2198, 0.6693, 0.2006, 0.6782, 0.1197, 0.6549, 0.1639, 0.619, 0.154, 0.6558, 0.0894, 0.7224, 0.2886, 0.7662, 0.2741, 0.7753, 0.2904, 0.7166, 0.307, 0.7643, 0.07003, 0.7453, 0.1103, 0.7064, 0.1067, 0.7025, 0.06644, 0.7705, 0.1213, 0.7977, 0.09087, 0.8206, 0.1301, 0.794, 0.141, 0.7177, 0.2034, 0.6893, 0.1895, 0.6865, 0.1694, 0.7216, 0.1908, 0.7078, 0.2336, 0.6693, 0.2006, 0.6893, 0.1895, 0.7177, 0.2034, 0.7034, 0.1311, 0.7324, 0.1385, 0.7216, 0.1908, 0.6865, 0.1694, 0.7324, 0.1385, 0.7567, 0.1466, 0.7523, 0.2046, 0.7216, 0.1908, 0.7709, 0.2108, 0.7523, 0.2046, 0.7567, 0.1466, 0.7751, 0.1466, 0.6549, 0.1639, 0.6782, 0.1197, 0.7034, 0.1311, 0.6865, 0.1694, 0.6549, 0.1639, 0.6865, 0.1694, 0.6893, 0.1895, 0.6693, 0.2006, 0.7523, 0.2046, 0.7407, 0.2357, 0.7177, 0.2034, 0.7216, 0.1908, 0.7709, 0.2108, 0.7666, 0.2437, 0.7407, 0.2357, 0.7523, 0.2046, 0.7078, 0.2336, 0.7177, 0.2034, 0.7407, 0.2357, 0.7224, 0.2886, 0.7224, 0.2886, 0.7407, 0.2357, 0.7666, 0.2437, 0.7662, 0.2741, 0.7064, 0.1067, 0.7453, 0.1103, 0.7324, 0.1385, 0.7034, 0.1311, 0.7453, 0.1103, 0.7643, 0.07003, 0.7977, 0.09087, 0.7705, 0.1213, 0.6782, 0.1197, 0.7064, 0.1067, 0.7034, 0.1311, 0.7567, 0.1466, 0.7324, 0.1385, 0.7453, 0.1103, 0.7705, 0.1213, 0.7907, 0.2171, 0.7709, 0.2108, 0.7751, 0.1466, 0.794, 0.141, 0.7869, 0.2532, 0.7666, 0.2437, 0.7709, 0.2108, 0.7907, 0.2171, 0.7662, 0.2741, 0.7666, 0.2437, 0.7869, 0.2532, 0.7705, 0.1213, 0.794, 0.141, 0.7751, 0.1466, 0.7567, 0.1466, 0.7224, 0.3212, 0.7529, 0.3213, 0.7483, 0.3579, 0.7222, 0.3567, 0.818, 0.1973, 0.8711, 0.1989, 0.781, 0.2005, 0.7812, 0.198, 0.7622, 0.1176, 0.7237, 0.119, 0.7239, 0.08209, 0.7647, 0.07897, 0.7872, 0.1083, 0.7938, 0.108, 0.7959, 0.1348, 0.7858, 0.1594, 0.7893, 0.2645, 0.8011, 0.2877, 0.7971, 0.3228, 0.7896, 0.323, 0.7622, 0.1176, 0.7647, 0.07897, 0.7846, 0.07288, 0.7872, 0.1083, 0.7858, 0.1594, 0.7959, 0.1348, 0.8224, 0.1475, 0.8205, 0.1628, 0.7896, 0.323, 0.7971, 0.3228, 0.7923, 0.3557, 0.7841, 0.3593, 0.7529, 0.3213, 0.7896, 0.323, 0.7841, 0.3593, 0.7483, 0.3579, 0.7622, 0.1176, 0.7578, 0.1585, 0.7235, 0.1599, 0.7237, 0.119, 0.7585, 0.1968, 0.7585, 0.1994, 0.7233, 0.2002, 0.7233, 0.1976, 0.754, 0.2187, 0.723, 0.2182, 0.7235, 0.1256, 0.7567, 0.1277, 0.7224, 0.3212, 0.7227, 0.2653, 0.7555, 0.2661, 0.7529, 0.3213, 0.723, 0.2211, 0.723, 0.2182, 0.754, 0.2187, 0.7541, 0.2216, 0.781, 0.2005, 0.8711, 0.1989, 0.8343, 0.2719, 0.7993, 0.2797, 0.7842, 0.2209, 0.7416, 0.2102, 0.8655, 0.2171, 0.8126, 0.2204, 0.7585, 0.1994, 0.781, 0.2005, 0.7993, 0.2797, 0.756, 0.2924, 0.8655, 0.2171, 0.7416, 0.2102, 0.7981, 0.1345, 0.8296, 0.1373, 0.7872, 0.1083, 0.7858, 0.1594, 0.7578, 0.1585, 0.7622, 0.1176, 0.7812, 0.198, 0.781, 0.2005, 0.7585, 0.1994, 0.7585, 0.1968, 0.7416, 0.2102, 0.754, 0.2187, 0.7567, 0.1277, 0.7981, 0.1345, 0.7893, 0.2645, 0.7896, 0.323, 0.7529, 0.3213, 0.7555, 0.2661, 0.7541, 0.2216, 0.754, 0.2187, 0.7416, 0.2102, 0.7842, 0.2209, 0.7841, 0.3593, 0.8087, 0.3743, 0.766, 0.4045, 0.7488, 0.3946, 0.7483, 0.3579, 0.7841, 0.3593, 0.7488, 0.3946, 0.7363, 0.3893, 0.7647, 0.07897, 0.7239, 0.08209, 0.7241, 0.05443, 0.7368, 0.04925, 0.8026, 0.05777, 0.7846, 0.07288, 0.7525, 0.04241, 0.7632, 0.03277, 0.7846, 0.07288, 0.7647, 0.07897, 0.7368, 0.04925, 0.7525, 0.04241, 0.7222, 0.3567, 0.7483, 0.3579, 0.7363, 0.3893, 0.7221, 0.3867, 0.7474, 0.3984, 0.764, 0.4076, 0.753, 0.4281, 0.7409, 0.4224, 0.7509, 0.03928, 0.7364, 0.04571, 0.7343, 0.02368, 0.742, 0.02016, 0.7357, 0.3936, 0.7474, 0.3984, 0.7409, 0.4224, 0.733, 0.4196, 0.7611, 0.03043, 0.7509, 0.03928, 0.742, 0.02016, 0.7498, 0.01457, 0.7364, 0.04571, 0.7241, 0.05023, 0.7242, 0.02623, 0.7343, 0.02368, 0.756, 0.2924, 0.7393, 0.3406, 0.7225, 0.3377, 0.7227, 0.293, 0.7393, 0.3406, 0.7389, 0.3987, 0.7222, 0.3954, 0.7225, 0.3377, 0.7407, 0.03884, 0.7602, 0.09606, 0.7237, 0.08805, 0.724, 0.03555, 0.7602, 0.09606, 0.7567, 0.1277, 0.7235, 0.1256, 0.7237, 0.08805, 0.7326, 0.3098, 0.7449, 0.3113, 0.7553, 0.2259, 0.7389, 0.2279, 0.8037, 0.3008, 0.8028, 0.2933, 0.8334, 0.284, 0.8334, 0.2915, 0.7667, 0.3131, 0.7629, 0.3062, 0.8028, 0.2933, 0.8037, 0.3008, 0.7602, 0.09606, 0.8022, 0.1189, 0.7981, 0.1345, 0.7567, 0.1277, 0.7431, 0.3313, 0.7435, 0.3233, 0.7314, 0.3251, 0.7306, 0.3318, 0.7435, 0.3233, 0.7449, 0.3113, 0.7326, 0.3098, 0.7314, 0.3251, 0.7409, 0.2055, 0.7563, 0.2048, 0.7617, 0.1241, 0.7376, 0.1215, 0.7553, 0.2259, 0.7563, 0.2177, 0.7396, 0.2192, 0.7389, 0.2279, 0.7562, 0.2132, 0.7563, 0.2048, 0.7409, 0.2055, 0.7401, 0.2145, 0.7617, 0.1241, 0.7563, 0.2048, 0.7727, 0.2037, 0.7758, 0.134, 0.7626, 0.1062, 0.7599, 0.0924, 0.7384, 0.08947, 0.7354, 0.1019, 0.7977, 0.2796, 0.7876, 0.2536, 0.7594, 0.2491, 0.7513, 0.2771, 0.7985, 0.1904, 0.7876, 0.2536, 0.8351, 0.233, 0.7927, 0.2058, 0.8006, 0.1457, 0.791, 0.1448, 0.7834, 0.2037, 0.7815, 0.2994, 0.7962, 0.2946, 0.7913, 0.2282, 0.782, 0.2288, 0.7562, 0.2132, 0.773, 0.215, 0.7727, 0.2037, 0.7563, 0.2048, 0.773, 0.215, 0.7736, 0.2209, 0.783, 0.2207, 0.7828, 0.2149, 0.7909, 0.4286, 0.8187, 0.4163, 0.7993, 0.314, 0.7846, 0.3179, 0.8187, 0.4163, 0.8419, 0.3888, 0.8168, 0.3006, 0.7993, 0.314, 0.7453, 0.3431, 0.7393, 0.3406, 0.7629, 0.3062, 0.7667, 0.3131, 0.8374, 0.1175, 0.835, 0.1252, 0.8022, 0.1189, 0.8043, 0.1118, 0.8343, 0.2719, 0.8334, 0.284, 0.8028, 0.2933, 0.7993, 0.2797, 0.7981, 0.1345, 0.8022, 0.1189, 0.835, 0.1252, 0.8296, 0.1373, 0.7633, 0.09174, 0.8043, 0.1118, 0.8022, 0.1189, 0.7602, 0.09606, 0.7993, 0.2797, 0.8028, 0.2933, 0.7629, 0.3062, 0.756, 0.2924, 0.7393, 0.3406, 0.756, 0.2924, 0.7629, 0.3062, 0.7182, 0.4164, 0.7457, 0.4256, 0.7431, 0.3313, 0.7306, 0.3318, 0.6738, 0.386, 0.6999, 0.4012, 0.7198, 0.3244, 0.6981, 0.3002, 0.7389, 0.3987, 0.7393, 0.3406, 0.7453, 0.3431, 0.7423, 0.3952, 0.7602, 0.09606, 0.7407, 0.03884, 0.7442, 0.03533, 0.7633, 0.09174, 0.6999, 0.4012, 0.7182, 0.4164, 0.7306, 0.3318, 0.7198, 0.3244, 0.7681, 0.43, 0.7909, 0.4286, 0.7846, 0.3179, 0.7625, 0.3277, 0.7993, 0.314, 0.7984, 0.3038, 0.7824, 0.3079, 0.7846, 0.3179, 0.7984, 0.3038, 0.7962, 0.2946, 0.7815, 0.2994, 0.7824, 0.3079, 0.7758, 0.134, 0.7727, 0.2037, 0.7834, 0.2037, 0.791, 0.1448, 0.7913, 0.2282, 0.7911, 0.2213, 0.783, 0.2207, 0.782, 0.2288, 0.8006, 0.1457, 0.8013, 0.1387, 0.7927, 0.1374, 0.791, 0.1448, 0.8013, 0.1387, 0.804, 0.12, 0.7979, 0.118, 0.7927, 0.1374, 0.804, 0.12, 0.8091, 0.09276, 0.7979, 0.08937, 0.7979, 0.118, 0.7741, 0.2339, 0.7838, 0.171, 0.7254, 0.1704, 0.7324, 0.2337, 0.7722, 0.2289, 0.7624, 0.3039, 0.7815, 0.2994, 0.782, 0.2288, 0.7624, 0.3039, 0.7615, 0.316, 0.7824, 0.3079, 0.7815, 0.2994, 0.7722, 0.2289, 0.7553, 0.2259, 0.7449, 0.3113, 0.7624, 0.3039, 0.7736, 0.2209, 0.7722, 0.2289, 0.782, 0.2288, 0.783, 0.2207, 0.7563, 0.2177, 0.7553, 0.2259, 0.7722, 0.2289, 0.7736, 0.2209, 0.7042, 0.285, 0.7218, 0.3003, 0.727, 0.2241, 0.7132, 0.2202, 0.7449, 0.3113, 0.7435, 0.3233, 0.7615, 0.316, 0.7624, 0.3039, 0.7625, 0.3277, 0.7615, 0.316, 0.7435, 0.3233, 0.7431, 0.3313, 0.7846, 0.3179, 0.7824, 0.3079, 0.7615, 0.316, 0.7625, 0.3277, 0.7914, 0.2158, 0.7927, 0.2058, 0.7834, 0.2037, 0.7828, 0.2149, 0.7911, 0.2213, 0.7914, 0.2158, 0.7828, 0.2149, 0.783, 0.2207, 0.7727, 0.2037, 0.773, 0.215, 0.7828, 0.2149, 0.7834, 0.2037, 0.7563, 0.2177, 0.7736, 0.2209, 0.773, 0.215, 0.7562, 0.2132, 0.7563, 0.2177, 0.7562, 0.2132, 0.7401, 0.2145, 0.7396, 0.2192, 0.7698, 0.2997, 0.7741, 0.2339, 0.7324, 0.2337, 0.7367, 0.2969, 0.6968, 0.2338, 0.6989, 0.2865, 0.7367, 0.2969, 0.7324, 0.2337, 0.7198, 0.3244, 0.7214, 0.3166, 0.7015, 0.2939, 0.6981, 0.3002, 0.7214, 0.3166, 0.7218, 0.3003, 0.7042, 0.285, 0.7015, 0.2939, 0.7149, 0.1998, 0.7279, 0.2031, 0.7296, 0.1267, 0.7174, 0.1334, 0.7132, 0.2202, 0.727, 0.2241, 0.7268, 0.2166, 0.7129, 0.2139, 0.7274, 0.2114, 0.7279, 0.2031, 0.7149, 0.1998, 0.7126, 0.2082, 0.7218, 0.3003, 0.7326, 0.3098, 0.7389, 0.2279, 0.727, 0.2241, 0.7129, 0.2139, 0.7268, 0.2166, 0.7274, 0.2114, 0.7126, 0.2082, 0.7306, 0.3318, 0.7314, 0.3251, 0.7214, 0.3166, 0.7198, 0.3244, 0.7314, 0.3251, 0.7326, 0.3098, 0.7218, 0.3003, 0.7214, 0.3166, 0.7279, 0.2031, 0.7409, 0.2055, 0.7376, 0.1215, 0.7296, 0.1267, 0.7389, 0.2279, 0.7396, 0.2192, 0.7268, 0.2166, 0.727, 0.2241, 0.7396, 0.2192, 0.7401, 0.2145, 0.7274, 0.2114, 0.7268, 0.2166, 0.7401, 0.2145, 0.7409, 0.2055, 0.7279, 0.2031, 0.7274, 0.2114, 0.7913, 0.2282, 0.7962, 0.2946, 0.8091, 0.2891, 0.8025, 0.2301, 0.8168, 0.3006, 0.8143, 0.2943, 0.7984, 0.3038, 0.7993, 0.314, 0.7962, 0.2946, 0.7984, 0.3038, 0.8143, 0.2943, 0.8091, 0.2891, 0.8006, 0.1457, 0.7927, 0.2058, 0.8035, 0.2086, 0.8121, 0.1488, 0.7911, 0.2213, 0.7913, 0.2282, 0.8025, 0.2301, 0.8021, 0.2235, 0.7914, 0.2158, 0.7911, 0.2213, 0.8021, 0.2235, 0.8019, 0.2179, 0.7927, 0.2058, 0.7914, 0.2158, 0.8019, 0.2179, 0.8035, 0.2086, 0.7457, 0.4256, 0.7681, 0.43, 0.7625, 0.3277, 0.7431, 0.3313, 0.775, 0.2735, 0.7851, 0.2995, 0.8351, 0.2894, 0.8224, 0.2529, 0.7626, 0.1062, 0.7876, 0.09965, 0.7844, 0.08482, 0.7599, 0.0924, 0.7617, 0.1241, 0.7758, 0.134, 0.7777, 0.1266, 0.7638, 0.1161, 0.7617, 0.1241, 0.7638, 0.1161, 0.7357, 0.1127, 0.7376, 0.1215, 0.791, 0.1448, 0.7927, 0.1374, 0.7777, 0.1266, 0.7758, 0.134, 0.7594, 0.2491, 0.7876, 0.2536, 0.7985, 0.1904, 0.7532, 0.1896, 0.7254, 0.1704, 0.6968, 0.2338, 0.7324, 0.2337, 0.7698, 0.2997, 0.8095, 0.2971, 0.8095, 0.234, 0.7741, 0.2339, 0.7741, 0.2339, 0.8095, 0.234, 0.7838, 0.171, 0.7513, 0.2771, 0.7594, 0.2491, 0.7147, 0.2258, 0.6929, 0.2667, 0.7532, 0.1896, 0.7147, 0.2258, 0.7594, 0.2491, 0.7167, 0.103, 0.7354, 0.1019, 0.7384, 0.08947, 0.7065, 0.09, 0.7296, 0.1267, 0.7376, 0.1215, 0.7357, 0.1127, 0.7265, 0.1188, 0.7154, 0.1266, 0.7174, 0.1334, 0.7296, 0.1267, 0.7265, 0.1188, 0.8013, 0.1387, 0.8006, 0.1457, 0.8121, 0.1488, 0.8137, 0.1413, 0.7265, 0.1188, 0.7357, 0.1127, 0.7354, 0.1019, 0.7167, 0.103, 0.7638, 0.1161, 0.7777, 0.1266, 0.7876, 0.09965, 0.7626, 0.1062, 0.7638, 0.1161, 0.7626, 0.1062, 0.7354, 0.1019, 0.7357, 0.1127, 0.7927, 0.1374, 0.7979, 0.118, 0.7876, 0.09965, 0.7777, 0.1266, 0.7979, 0.118, 0.7979, 0.08937, 0.7844, 0.08482, 0.7876, 0.09965, 0.7, 0.1117, 0.7154, 0.1266, 0.7265, 0.1188, 0.7167, 0.103, 0.804, 0.12, 0.8013, 0.1387, 0.8137, 0.1413, 0.8164, 0.1162, 0.804, 0.12, 0.8164, 0.1162, 0.8223, 0.0955, 0.8091, 0.09276, 0.7167, 0.103, 0.7065, 0.09, 0.7, 0.1117, 0.7221, 0.3911, 0.7357, 0.3936, 0.733, 0.4196, 0.7219, 0.418, 0.8148, 0.3633, 0.8135, 0.3561, 0.7903, 0.3656, 0.7908, 0.3737, 0.8424, 0.3588, 0.8402, 0.3519, 0.8135, 0.3561, 0.8148, 0.3633, 0.7042, 0.366, 0.7059, 0.358, 0.6842, 0.3485, 0.6814, 0.3558, 0.7908, 0.3737, 0.7903, 0.3656, 0.7724, 0.3612, 0.7725, 0.3671, 0.7846, 0.07288, 0.7915, 0.07583, 0.7938, 0.108, 0.7872, 0.1083, 0.8026, 0.05777, 0.8081, 0.0623, 0.7915, 0.07583, 0.7846, 0.07288, 0.8187, 0.2585, 0.8234, 0.2753, 0.8011, 0.2877, 0.7893, 0.2645, 0.7841, 0.3593, 0.7923, 0.3557, 0.8149, 0.3693, 0.8087, 0.3743, 0.722, 0.2571, 0.7227, 0.2511, 0.7086, 0.2464, 0.7078, 0.2522, 0.7806, 0.2585, 0.7799, 0.2525, 0.7682, 0.2553, 0.7685, 0.2611, 0.8283, 0.2479, 0.8271, 0.2419, 0.8131, 0.2465, 0.8143, 0.2526, 0.7685, 0.2611, 0.7682, 0.2553, 0.7585, 0.2533, 0.7583, 0.2593, 0.7282, 0.3666, 0.7291, 0.3593, 0.7059, 0.358, 0.7042, 0.366, 0.7557, 0.3731, 0.7558, 0.3653, 0.7291, 0.3593, 0.7282, 0.3666, 0.7725, 0.3671, 0.7724, 0.3612, 0.7558, 0.3653, 0.7557, 0.3731, 0.8606, 0.3512, 0.8575, 0.3439, 0.8402, 0.3519, 0.8424, 0.3588, 0.7682, 0.2553, 0.7664, 0.1774, 0.7564, 0.1806, 0.7585, 0.2533, 0.7585, 0.2533, 0.7564, 0.1806, 0.7478, 0.1781, 0.7414, 0.2502, 0.7414, 0.2502, 0.7478, 0.1781, 0.7381, 0.1752, 0.7227, 0.2511, 0.7956, 0.2476, 0.7836, 0.1766, 0.7758, 0.1807, 0.7799, 0.2525, 0.8143, 0.2526, 0.8131, 0.2465, 0.7956, 0.2476, 0.7965, 0.2536, 0.7965, 0.2536, 0.7956, 0.2476, 0.7799, 0.2525, 0.7806, 0.2585, 0.7408, 0.2562, 0.7414, 0.2502, 0.7227, 0.2511, 0.722, 0.2571, 0.7583, 0.2593, 0.7585, 0.2533, 0.7414, 0.2502, 0.7408, 0.2562, 0.7646, 0.1499, 0.7262, 0.1504, 0.7381, 0.1752, 0.7478, 0.1781, 0.7836, 0.1766, 0.7937, 0.1729, 0.8027, 0.1499, 0.7646, 0.1499, 0.7646, 0.1499, 0.7478, 0.1781, 0.7564, 0.1806, 0.7664, 0.1774, 0.7836, 0.1766, 0.7646, 0.1499, 0.7664, 0.1774, 0.7758, 0.1807, 0.8271, 0.2419, 0.8027, 0.1499, 0.7937, 0.1729, 0.8131, 0.2465, 0.7799, 0.2525, 0.7758, 0.1807, 0.7664, 0.1774, 0.7682, 0.2553, 0.7227, 0.2511, 0.7381, 0.1752, 0.7262, 0.1504, 0.7086, 0.2464, 0.8131, 0.2465, 0.7937, 0.1729, 0.7836, 0.1766, 0.7956, 0.2476, 0.7558, 0.3653, 0.7581, 0.2656, 0.7402, 0.2625, 0.7291, 0.3593, 0.7291, 0.3593, 0.7402, 0.2625, 0.7211, 0.2632, 0.7059, 0.358, 0.8135, 0.3561, 0.7975, 0.26, 0.7813, 0.2649, 0.7903, 0.3656, 0.8402, 0.3519, 0.8155, 0.2588, 0.7975, 0.26, 0.8135, 0.3561, 0.7724, 0.3612, 0.7689, 0.2673, 0.7581, 0.2656, 0.7558, 0.3653, 0.8575, 0.3439, 0.8295, 0.254, 0.8155, 0.2588, 0.8402, 0.3519, 0.7903, 0.3656, 0.7813, 0.2649, 0.7689, 0.2673, 0.7724, 0.3612, 0.7059, 0.358, 0.7211, 0.2632, 0.7069, 0.2582, 0.6842, 0.3485, 0.7581, 0.2656, 0.7583, 0.2593, 0.7408, 0.2562, 0.7402, 0.2625, 0.7402, 0.2625, 0.7408, 0.2562, 0.722, 0.2571, 0.7211, 0.2632, 0.7975, 0.26, 0.7965, 0.2536, 0.7806, 0.2585, 0.7813, 0.2649, 0.8155, 0.2588, 0.8143, 0.2526, 0.7965, 0.2536, 0.7975, 0.26, 0.7689, 0.2673, 0.7685, 0.2611, 0.7583, 0.2593, 0.7581, 0.2656, 0.8295, 0.254, 0.8283, 0.2479, 0.8143, 0.2526, 0.8155, 0.2588, 0.7813, 0.2649, 0.7806, 0.2585, 0.7685, 0.2611, 0.7689, 0.2673, 0.7211, 0.2632, 0.722, 0.2571, 0.7078, 0.2522, 0.7069, 0.2582, 0.8621, 0.3553, 0.8606, 0.3512, 0.8424, 0.3588, 0.8437, 0.3629, 0.7725, 0.3707, 0.7725, 0.3671, 0.7557, 0.3731, 0.7556, 0.3777, 0.7556, 0.3777, 0.7557, 0.3731, 0.7282, 0.3666, 0.7276, 0.371, 0.7276, 0.371, 0.7282, 0.3666, 0.7042, 0.366, 0.7037, 0.3703, 0.791, 0.3785, 0.7908, 0.3737, 0.7725, 0.3671, 0.7725, 0.3707, 0.7037, 0.3703, 0.7042, 0.366, 0.6814, 0.3558, 0.68, 0.36, 0.8437, 0.3629, 0.8424, 0.3588, 0.8148, 0.3633, 0.8157, 0.3677, 0.8157, 0.3677, 0.8148, 0.3633, 0.7908, 0.3737, 0.791, 0.3785, 0.7233, 0.2002, 0.7585, 0.1994, 0.756, 0.2924, 0.7227, 0.293, 0.7221, 0.3867, 0.7363, 0.3893, 0.7357, 0.3936, 0.7221, 0.3911, 0.7368, 0.04925, 0.7241, 0.05443, 0.7241, 0.05023, 0.7364, 0.04571, 0.7632, 0.03277, 0.7525, 0.04241, 0.7509, 0.03928, 0.7611, 0.03043, 0.7363, 0.3893, 0.7488, 0.3946, 0.7474, 0.3984, 0.7357, 0.3936, 0.7525, 0.04241, 0.7368, 0.04925, 0.7364, 0.04571, 0.7509, 0.03928, 0.7488, 0.3946, 0.766, 0.4045, 0.764, 0.4076, 0.7474, 0.3984, 0.4878, 0.6857, 0.4879, 0.6872, 0.4884, 0.6866, 0.4885, 0.6864, 0.4879, 0.6872, 0.4893, 0.6872, 0.4887, 0.6866, 0.4884, 0.6866, 0.4893, 0.6872, 0.4892, 0.6857, 0.4886, 0.6864, 0.4887, 0.6866, 0.4892, 0.6857, 0.4878, 0.6857, 0.4885, 0.6864, 0.4886, 0.6864, 0.4886, 0.6864, 0.4885, 0.6865, 0.4885, 0.6865, 0.4887, 0.6866, 0.4885, 0.6865, 0.4885, 0.6865, 0.4885, 0.6865, 0.4885, 0.6865, 0.4884, 0.6866, 0.4885, 0.6865, 0.4885, 0.6865, 0.4885, 0.6864, 0.4885, 0.6864, 0.4885, 0.6865, 0.4885, 0.6865, 0.4886, 0.6864, 0.4887, 0.6866, 0.4885, 0.6865, 0.4885, 0.6865, 0.4884, 0.6866, 0.4885, 0.6865, 0.4885, 0.6865, 0.4885, 0.6865, 0.4885, 0.6865, 0.4885, 0.6865, 0.4885, 0.6865, 0.4885, 0.6865, 0.4885, 0.6865, 0.4885, 0.6865, 0.4885, 0.6865, 0.4885, 0.6865, 0.4885, 0.6865, 0.4885, 0.6865, 0.4885, 0.6865, 0.4885, 0.6865, 0.4885, 0.6865, 0.491, 0.6857, 0.4895, 0.6857, 0.4902, 0.6862, 0.4902, 0.6863, 0.4895, 0.6857, 0.4895, 0.687, 0.4902, 0.6863, 0.4902, 0.6862, 0.4895, 0.687, 0.491, 0.6871, 0.4902, 0.6863, 0.4902, 0.6863, 0.491, 0.6871, 0.491, 0.6857, 0.4902, 0.6863, 0.4902, 0.6863, 0.4902, 0.6863, 0.4902, 0.6863, 0.4902, 0.6863, 0.4902, 0.6863, 0.4902, 0.6863, 0.4902, 0.6863, 0.4902, 0.6863, 0.4902, 0.6863, 0.4902, 0.6862, 0.4902, 0.6863, 0.4902, 0.6863, 0.4902, 0.6863, 0.4902, 0.6863, 0.4902, 0.6863, 0.4902, 0.6863, 0.4902, 0.6863, 0.4902, 0.6863, 0.4902, 0.6863, 0.4902, 0.6863, 0.4902, 0.6862, 0.4902, 0.6863, 0.4902, 0.6863, 0.4902, 0.6863, 0.4902, 0.6863, 0.4902, 0.6863, 0.4902, 0.6863, 0.4902, 0.6863, 0.4902, 0.6863, 0.4902, 0.6863, 0.4902, 0.6863, 0.4902, 0.6863, 0.4902, 0.6863, 0.4902, 0.6863, 0.4902, 0.6863, 0.4902, 0.6863, 0.4902, 0.6863, 0.4875, 0.6895, 0.4875, 0.6878, 0.4869, 0.6885, 0.4868, 0.6886, 0.4875, 0.6878, 0.4863, 0.6879, 0.4868, 0.6885, 0.4869, 0.6885, 0.4863, 0.6879, 0.4861, 0.6893, 0.4868, 0.6886, 0.4868, 0.6885, 0.4861, 0.6893, 0.4875, 0.6895, 0.4868, 0.6886, 0.4868, 0.6886, 0.4868, 0.6886, 0.4868, 0.6886, 0.4868, 0.6886, 0.4868, 0.6885, 0.4868, 0.6886, 0.4868, 0.6886, 0.4868, 0.6886, 0.4868, 0.6886, 0.4869, 0.6885, 0.4868, 0.6886, 0.4868, 0.6886, 0.4868, 0.6886, 0.4868, 0.6886, 0.4868, 0.6886, 0.4868, 0.6886, 0.4868, 0.6886, 0.4868, 0.6885, 0.4868, 0.6886, 0.4868, 0.6886, 0.4869, 0.6885, 0.4868, 0.6886, 0.4868, 0.6886, 0.4868, 0.6886, 0.4868, 0.6886, 0.4868, 0.6886, 0.4868, 0.6886, 0.4868, 0.6886, 0.4868, 0.6886, 0.4868, 0.6886, 0.4868, 0.6886, 0.4868, 0.6886, 0.4868, 0.6886, 0.4868, 0.6886, 0.4868, 0.6886, 0.4868, 0.6886, 0.4868, 0.6886, 0.4893, 0.6856, 0.4892, 0.6857, 0.4878, 0.6857, 0.4877, 0.6856, 0.4893, 0.6873, 0.4893, 0.6872, 0.4892, 0.6857, 0.4893, 0.6856, 0.4878, 0.6873, 0.4878, 0.6872, 0.4893, 0.6872, 0.4893, 0.6873, 0.4877, 0.6856, 0.4878, 0.6857, 0.4878, 0.6872, 0.4878, 0.6873, 0.4911, 0.6872, 0.491, 0.6871, 0.491, 0.6857, 0.4911, 0.6856, 0.4894, 0.6871, 0.4894, 0.687, 0.491, 0.6871, 0.4911, 0.6872, 0.4895, 0.6856, 0.4895, 0.6857, 0.4894, 0.687, 0.4894, 0.6871, 0.4911, 0.6856, 0.491, 0.6857, 0.4895, 0.6857, 0.4895, 0.6856, 0.486, 0.6894, 0.4861, 0.6893, 0.4876, 0.6895, 0.4876, 0.6896, 0.4862, 0.6878, 0.4862, 0.6878, 0.4861, 0.6893, 0.486, 0.6894, 0.4876, 0.6877, 0.4876, 0.6878, 0.4862, 0.6878, 0.4862, 0.6878, 0.4876, 0.6896, 0.4876, 0.6895, 0.4876, 0.6878, 0.4876, 0.6877, 0.4893, 0.6856, 0.4877, 0.6856, 0.4878, 0.6857, 0.4892, 0.6857, 0.4893, 0.6873, 0.4893, 0.6856, 0.4892, 0.6857, 0.4893, 0.6872, 0.4878, 0.6873, 0.4893, 0.6873, 0.4893, 0.6872, 0.4879, 0.6872, 0.4877, 0.6856, 0.4878, 0.6873, 0.4879, 0.6872, 0.4878, 0.6857, 0.4911, 0.6872, 0.4911, 0.6856, 0.491, 0.6857, 0.491, 0.6871, 0.4894, 0.6871, 0.4911, 0.6872, 0.491, 0.6871, 0.4895, 0.687, 0.4895, 0.6856, 0.4894, 0.6871, 0.4895, 0.687, 0.4895, 0.6857, 0.4911, 0.6856, 0.4895, 0.6856, 0.4895, 0.6857, 0.491, 0.6857, 0.486, 0.6894, 0.4876, 0.6896, 0.4875, 0.6895, 0.4861, 0.6893, 0.4862, 0.6878, 0.486, 0.6894, 0.4861, 0.6893, 0.4863, 0.6879, 0.4876, 0.6877, 0.4862, 0.6878, 0.4863, 0.6879, 0.4875, 0.6878, 0.4876, 0.6896, 0.4876, 0.6877, 0.4875, 0.6878, 0.4875, 0.6895, 0.7555, 0.2661, 0.7541, 0.2216, 0.7842, 0.2209, 0.7893, 0.2645, 0.7858, 0.1594, 0.7812, 0.198, 0.7585, 0.1968, 0.7578, 0.1585, 0.7893, 0.2645, 0.7842, 0.2209, 0.8126, 0.2204, 0.8187, 0.2585, 0.7227, 0.2653, 0.723, 0.2211, 0.7541, 0.2216, 0.7555, 0.2661, 0.7578, 0.1585, 0.7585, 0.1968, 0.7233, 0.1976, 0.7235, 0.1599, 0.8205, 0.1628, 0.818, 0.1973, 0.7812, 0.198, 0.7858, 0.1594, 0.6899, 0.2658, 0.6562, 0.2638, 0.6618, 0.2203, 0.6919, 0.2212, 0.6612, 0.1587, 0.6891, 0.1581, 0.6881, 0.1965, 0.6653, 0.1973, 0.6562, 0.2638, 0.6269, 0.2575, 0.6333, 0.2195, 0.6618, 0.2203, 0.7227, 0.2653, 0.6899, 0.2658, 0.6919, 0.2212, 0.723, 0.2211, 0.6891, 0.1581, 0.7235, 0.1599, 0.7233, 0.1976, 0.6881, 0.1965, 0.6265, 0.1617, 0.6612, 0.1587, 0.6653, 0.1973, 0.6285, 0.1962, 0.2581, 0.2144, 0.258, 0.00585, 0.3787, 0.00585, 0.3787, 0.2144, 0.1451, 0.2144, 0.1451, 0.00585, 0.258, 0.00585, 0.2581, 0.2144, 0.1451, 0.00585, 0.1451, 0.2144, 0.006127, 0.2144, 0.006127, 0.00585, 0.2029, 0.3832, 0.2029, 0.2269, 0.2933, 0.2269, 0.2933, 0.3832, 0.1182, 0.3832, 0.1182, 0.2269, 0.2029, 0.2269, 0.2029, 0.3832, 0.1182, 0.2269, 0.1182, 0.3832, 0.01407, 0.3832, 0.01407, 0.2269, 0.2581, 0.2144, 0.258, 0.00585, 0.3787, 0.00585, 0.3787, 0.2144, 0.1451, 0.2144, 0.1451, 0.00585, 0.258, 0.00585, 0.2581, 0.2144, 0.1451, 0.00585, 0.1451, 0.2144, 0.006127, 0.2144, 0.006127, 0.00585, 0.2581, 0.2144, 0.3787, 0.2144, 0.3787, 0.00585, 0.258, 0.00585, 0.1451, 0.2144, 0.2581, 0.2144, 0.258, 0.00585, 0.1451, 0.00585, 0.1451, 0.00585, 0.006127, 0.00585, 0.006127, 0.2144, 0.1451, 0.2144, 0.2029, 0.3832, 0.2933, 0.3832, 0.2933, 0.2269, 0.2029, 0.2269, 0.1182, 0.3832, 0.2029, 0.3832, 0.2029, 0.2269, 0.1182, 0.2269, 0.1182, 0.2269, 0.01407, 0.2269, 0.01407, 0.3832, 0.1182, 0.3832, 0.2581, 0.2144, 0.3787, 0.2144, 0.3787, 0.00585, 0.258, 0.00585, 0.1451, 0.2144, 0.2581, 0.2144, 0.258, 0.00585, 0.1451, 0.00585, 0.1451, 0.00585, 0.006127, 0.00585, 0.006127, 0.2144, 0.1451, 0.2144, 0.2581, 0.2144, 0.3787, 0.2144, 0.3787, 0.00585, 0.258, 0.00585, 0.1451, 0.2144, 0.2581, 0.2144, 0.258, 0.00585, 0.1451, 0.00585, 0.1451, 0.00585, 0.006127, 0.00585, 0.006127, 0.2144, 0.1451, 0.2144, 0.2029, 0.3832, 0.2933, 0.3832, 0.2933, 0.2269, 0.2029, 0.2269, 0.1182, 0.3832, 0.2029, 0.3832, 0.2029, 0.2269, 0.1182, 0.2269, 0.1182, 0.2269, 0.01407, 0.2269, 0.01407, 0.3832, 0.1182, 0.3832, 0.2581, 0.2144, 0.3787, 0.2144, 0.3787, 0.00585, 0.258, 0.00585, 0.1451, 0.2144, 0.2581, 0.2144, 0.258, 0.00585, 0.1451, 0.00585, 0.1451, 0.00585, 0.006127, 0.00585, 0.006127, 0.2144, 0.1451, 0.2144, 0.2581, 0.2144, 0.258, 0.00585, 0.3787, 0.00585, 0.3787, 0.2144, 0.1451, 0.2144, 0.1451, 0.00585, 0.258, 0.00585, 0.2581, 0.2144, 0.1451, 0.00585, 0.1451, 0.2144, 0.006127, 0.2144, 0.006127, 0.00585, 0.2029, 0.3832, 0.2029, 0.2269, 0.2933, 0.2269, 0.2933, 0.3832, 0.1182, 0.3832, 0.1182, 0.2269, 0.2029, 0.2269, 0.2029, 0.3832, 0.1182, 0.2269, 0.1182, 0.3832, 0.01407, 0.3832, 0.01407, 0.2269, 0.2581, 0.2144, 0.258, 0.00585, 0.3787, 0.00585, 0.3787, 0.2144, 0.1451, 0.2144, 0.1451, 0.00585, 0.258, 0.00585, 0.2581, 0.2144, 0.1451, 0.00585, 0.1451, 0.2144, 0.006127, 0.2144, 0.006127, 0.00585, 0.3787, 0.00585, 0.258, 0.00585, 0.258, 0.00585, 0.3787, 0.00585, 0.2581, 0.2144, 0.3787, 0.2144, 0.3787, 0.2144, 0.2581, 0.2144, 0.3787, 0.2144, 0.3787, 0.00585, 0.3787, 0.00585, 0.3787, 0.2144, 0.258, 0.00585, 0.1451, 0.00585, 0.1451, 0.00585, 0.258, 0.00585, 0.1451, 0.2144, 0.2581, 0.2144, 0.2581, 0.2144, 0.1451, 0.2144, 0.006127, 0.2144, 0.1451, 0.2144, 0.1451, 0.2144, 0.006127, 0.2144, 0.1451, 0.00585, 0.006127, 0.00585, 0.006127, 0.00585, 0.1451, 0.00585, 0.006127, 0.00585, 0.006127, 0.2144, 0.006127, 0.2144, 0.006127, 0.00585, 0.2933, 0.2269, 0.2029, 0.2269, 0.2029, 0.2269, 0.2933, 0.2269, 0.2029, 0.3832, 0.2933, 0.3832, 0.2933, 0.3832, 0.2029, 0.3832, 0.2933, 0.3832, 0.2933, 0.2269, 0.2933, 0.2269, 0.2933, 0.3832, 0.2029, 0.2269, 0.1182, 0.2269, 0.1182, 0.2269, 0.2029, 0.2269, 0.1182, 0.3832, 0.2029, 0.3832, 0.2029, 0.3832, 0.1182, 0.3832, 0.01407, 0.3832, 0.1182, 0.3832, 0.1182, 0.3832, 0.01407, 0.3832, 0.1182, 0.2269, 0.01407, 0.2269, 0.01407, 0.2269, 0.1182, 0.2269, 0.01407, 0.2269, 0.01407, 0.3832, 0.01407, 0.3832, 0.01407, 0.2269, 0.3787, 0.00585, 0.258, 0.00585, 0.258, 0.00585, 0.3787, 0.00585, 0.2581, 0.2144, 0.3787, 0.2144, 0.3787, 0.2144, 0.2581, 0.2144, 0.3787, 0.2144, 0.3787, 0.00585, 0.3787, 0.00585, 0.3787, 0.2144, 0.258, 0.00585, 0.1451, 0.00585, 0.1451, 0.00585, 0.258, 0.00585, 0.1451, 0.2144, 0.2581, 0.2144, 0.2581, 0.2144, 0.1451, 0.2144, 0.006127, 0.2144, 0.1451, 0.2144, 0.1451, 0.2144, 0.006127, 0.2144, 0.1451, 0.00585, 0.006127, 0.00585, 0.006127, 0.00585, 0.1451, 0.00585, 0.006127, 0.00585, 0.006127, 0.2144, 0.006127, 0.2144, 0.006127, 0.00585, 0.258, 0.00585, 0.3787, 0.00585, 0.3787, 0.00585, 0.258, 0.00585, 0.3787, 0.2144, 0.2581, 0.2144, 0.2581, 0.2144, 0.3787, 0.2144, 0.3787, 0.00585, 0.3787, 0.2144, 0.3787, 0.2144, 0.3787, 0.00585, 0.1451, 0.00585, 0.258, 0.00585, 0.258, 0.00585, 0.1451, 0.00585, 0.2581, 0.2144, 0.1451, 0.2144, 0.1451, 0.2144, 0.2581, 0.2144, 0.1451, 0.2144, 0.006127, 0.2144, 0.006127, 0.2144, 0.1451, 0.2144, 0.006127, 0.00585, 0.1451, 0.00585, 0.1451, 0.00585, 0.006127, 0.00585, 0.006127, 0.2144, 0.006127, 0.00585, 0.006127, 0.00585, 0.006127, 0.2144, 0.2029, 0.2269, 0.2933, 0.2269, 0.2933, 0.2269, 0.2029, 0.2269, 0.2933, 0.3832, 0.2029, 0.3832, 0.2029, 0.3832, 0.2933, 0.3832, 0.2933, 0.2269, 0.2933, 0.3832, 0.2933, 0.3832, 0.2933, 0.2269, 0.1182, 0.2269, 0.2029, 0.2269, 0.2029, 0.2269, 0.1182, 0.2269, 0.2029, 0.3832, 0.1182, 0.3832, 0.1182, 0.3832, 0.2029, 0.3832, 0.1182, 0.3832, 0.01407, 0.3832, 0.01407, 0.3832, 0.1182, 0.3832, 0.01407, 0.2269, 0.1182, 0.2269, 0.1182, 0.2269, 0.01407, 0.2269, 0.01407, 0.3832, 0.01407, 0.2269, 0.01407, 0.2269, 0.01407, 0.3832, 0.258, 0.00585, 0.3787, 0.00585, 0.3787, 0.00585, 0.258, 0.00585, 0.3787, 0.2144, 0.2581, 0.2144, 0.2581, 0.2144, 0.3787, 0.2144, 0.3787, 0.00585, 0.3787, 0.2144, 0.3787, 0.2144, 0.3787, 0.00585, 0.1451, 0.00585, 0.258, 0.00585, 0.258, 0.00585, 0.1451, 0.00585, 0.2581, 0.2144, 0.1451, 0.2144, 0.1451, 0.2144, 0.2581, 0.2144, 0.1451, 0.2144, 0.006127, 0.2144, 0.006127, 0.2144, 0.1451, 0.2144, 0.006127, 0.00585, 0.1451, 0.00585, 0.1451, 0.00585, 0.006127, 0.00585, 0.006127, 0.2144, 0.006127, 0.00585, 0.006127, 0.00585, 0.006127, 0.2144, 0.2101, 0.5584, 0.2101, 0.4021, 0.3005, 0.4021, 0.3005, 0.5584, 0.1255, 0.5584, 0.1255, 0.4021, 0.2101, 0.4021, 0.2101, 0.5584, 0.1255, 0.4021, 0.1255, 0.5584, 0.0213, 0.5584, 0.0213, 0.4021, 0.2101, 0.5584, 0.3005, 0.5584, 0.3005, 0.4021, 0.2101, 0.4021, 0.1255, 0.5584, 0.2101, 0.5584, 0.2101, 0.4021, 0.1255, 0.4021, 0.1255, 0.4021, 0.0213, 0.4021, 0.0213, 0.5584, 0.1255, 0.5584])
me_cube_002.materials.append(mat_theboio)
me_cube_002.use_remesh_fix_poles = True
me_cube_002.use_remesh_preserve_attributes = False
me_cube_002.use_mirror_vertex_groups = False
me_cube_002.use_paint_bone_selection = False
me_cube_002.use_paint_mask = True
me_cube_002.update()
arm_armature = bpy.data.armatures.new('Armature')  # bones are not reproduced

# ---- objects
ob_theboi = bpy.data.objects.new('theboi', me_cube_002)
ob_armature = bpy.data.objects.new('Armature', arm_armature)

# ---- transforms, parenting, visibility, modifiers, constraints
ob_theboi.parent = ob_armature
ob_theboi.location = (0.0, 0.0, 0.0)
ob_theboi.lineart.crease_threshold = 0.0
_vg = ob_theboi.vertex_groups.new(name='spinelower_root')
_vg.add([28, 29, 30, 41, 43, 54, 55, 57, 58, 59, 60, 61, 66, 67, 68, 69, 310, 311, 312, 324, 325, 328, 329, 344, 345, 346, 347, 349, 350, 351, 352, 353, 354, 355, 356, 361, 362, 363, 364, 621, 622, 645, 646, 669, 670, 693, 694, 701, 702, 709, 710], 1.0, 'REPLACE')
_vg = ob_theboi.vertex_groups.new(name='spineupper')
_vg.add([24, 25, 26, 27, 31, 32, 33, 34, 35, 37, 38, 39, 40, 42, 44, 45, 46, 47, 48, 157, 158, 160, 161, 162, 163, 164, 165, 302, 303, 304, 305, 306, 307, 308, 309, 313, 314, 315, 316, 317, 319, 320, 321, 322, 323, 326, 327, 330, 331, 332, 333, 334, 335, 336, 452, 453, 455, 456, 457, 458, 459, 460, 587, 588, 589, 590, 591, 592, 593, 594, 595, 596, 597, 598, 605, 606, 629, 630, 653, 654, 677, 678], 1.0, 'REPLACE')
_vg = ob_theboi.vertex_groups.new(name='neck')
_vg.add([44, 45, 46, 47, 48, 213, 214, 215, 216, 217, 330, 331, 332, 333, 334, 335, 336, 508, 509, 510, 511, 512, 513, 514], 1.0, 'REPLACE')
_vg = ob_theboi.vertex_groups.new(name='head')
_vg.add([0, 1, 2, 3, 4, 5, 6, 7, 8, 9, 10, 11, 12, 13, 14, 15, 16, 17, 18, 19, 20, 21, 22, 23, 49, 50, 51, 52, 53, 266, 267, 268, 269, 270, 271, 272, 273, 274, 275, 276, 277, 278, 279, 280, 281, 282, 283, 284, 285, 286, 287, 288, 289, 290, 291, 292, 293, 294, 295, 296, 297, 298, 299, 300, 301, 337, 338, 339, 340, 341, 342, 343, 613, 614, 637, 638, 661, 662, 685, 686], 1.0, 'REPLACE')
_vg = ob_theboi.vertex_groups.new(name='wing_left1')
_vg.add([603, 604, 651, 652], 1.0, 'REPLACE')
_vg = ob_theboi.vertex_groups.new(name='wing_left2')
_vg.add([601, 602, 603, 604, 649, 650, 651, 652], 1.0, 'REPLACE')
_vg = ob_theboi.vertex_groups.new(name='wing_left3')
_vg.add([599, 600, 601, 602, 647, 648, 649, 650], 1.0, 'REPLACE')
_vg = ob_theboi.vertex_groups.new(name='wing_left21')
_vg.add([619, 620, 667, 668], 1.0, 'REPLACE')
_vg = ob_theboi.vertex_groups.new(name='wing_left22')
_vg.add([617, 618, 619, 620, 665, 666, 667, 668], 1.0, 'REPLACE')
_vg = ob_theboi.vertex_groups.new(name='wing_left23')
_vg.add([615, 616, 617, 618, 663, 664, 665, 666], 1.0, 'REPLACE')
_vg = ob_theboi.vertex_groups.new(name='ear_left')
_vg.add([607, 608, 609, 610, 611, 612, 655, 656, 657, 658, 659, 660], 1.0, 'REPLACE')
_vg = ob_theboi.vertex_groups.new(name='wing_right1')
_vg.add([627, 628, 675, 676], 1.0, 'REPLACE')
_vg = ob_theboi.vertex_groups.new(name='wing_right2')
_vg.add([625, 626, 627, 628, 673, 674, 675, 676], 1.0, 'REPLACE')
_vg = ob_theboi.vertex_groups.new(name='wing_right3')
_vg.add([623, 624, 625, 626, 671, 672, 673, 674], 1.0, 'REPLACE')
_vg = ob_theboi.vertex_groups.new(name='wing_right21')
_vg.add([643, 644, 691, 692], 1.0, 'REPLACE')
_vg = ob_theboi.vertex_groups.new(name='wing_right22')
_vg.add([641, 642, 643, 644, 689, 690, 691, 692], 1.0, 'REPLACE')
_vg = ob_theboi.vertex_groups.new(name='wing_right23')
_vg.add([639, 640, 641, 642, 687, 688, 689, 690], 1.0, 'REPLACE')
_vg = ob_theboi.vertex_groups.new(name='ear_right')
_vg.add([631, 632, 633, 634, 635, 636, 679, 680, 681, 682, 683, 684], 1.0, 'REPLACE')
_vg = ob_theboi.vertex_groups.new(name='leg_left1')
_vg.add([55, 56, 57, 62, 63, 64, 65, 66, 67, 68, 69, 70, 71, 93, 94, 95, 96, 97, 98, 99, 100, 101, 102, 103, 104, 120, 134, 135], 1.0, 'REPLACE')
_vg = ob_theboi.vertex_groups.new(name='leg_left2')
_vg.add([70, 71, 72, 73, 74, 75, 76, 77, 103, 104, 105, 106, 107, 108, 109, 110, 119, 120, 121, 122, 134, 135, 136, 137, 138, 139, 146, 147], 1.0, 'REPLACE')
_vg = ob_theboi.vertex_groups.new(name='leg_left3')
_vg.add([78, 79, 80, 81, 86, 87, 88, 89, 90, 91, 92, 123, 124, 125, 132, 140, 141, 142, 143, 144, 145], 1.0, 'REPLACE')
_vg = ob_theboi.vertex_groups.new(name='leg_left4')
_vg.add([82, 83, 84, 85, 111, 112, 113, 114, 115, 116, 117, 118, 126, 127, 128, 129, 130, 131, 133, 148, 149, 150, 151, 152, 153, 154, 155, 156], 1.0, 'REPLACE')
_vg = ob_theboi.vertex_groups.new(name='arm_left1')
_vg.add([36, 157, 158, 160, 161, 162, 163, 164, 165, 166, 168, 169, 170, 171, 172, 173, 175, 190, 191, 192, 193, 194, 195, 196, 197, 198, 199, 200, 201, 202, 203, 204, 205, 206, 207, 208, 209, 210, 211, 212], 1.0, 'REPLACE')
_vg = ob_theboi.vertex_groups.new(name='arm_left2')
_vg.add([159, 167, 174, 176, 177, 178, 179, 180, 181, 182, 183, 184, 185, 186, 187, 188, 189, 197, 198, 199, 200, 201, 202, 203, 204, 218, 220, 222, 224, 234, 236, 238, 240, 250, 252, 254, 256], 1.0, 'REPLACE')
_vg = ob_theboi.vertex_groups.new(name='finger_left1')
_vg.add([219, 221, 223, 225, 226, 227, 228, 229, 230, 231, 232, 233, 563, 564, 565, 566], 1.0, 'REPLACE')
_vg = ob_theboi.vertex_groups.new(name='finger_left2')
_vg.add([235, 237, 239, 241, 242, 243, 244, 245, 246, 247, 248, 249, 567, 568, 569, 570], 1.0, 'REPLACE')
_vg = ob_theboi.vertex_groups.new(name='finger_left3')
_vg.add([251, 253, 255, 257, 258, 259, 260, 261, 262, 263, 264, 265, 571, 572, 573, 574], 1.0, 'REPLACE')
_vg = ob_theboi.vertex_groups.new(name='leg_right1')
_vg.add([346, 348, 350, 357, 358, 359, 360, 361, 362, 363, 364, 365, 366, 388, 389, 390, 391, 392, 393, 394, 395, 396, 397, 398, 399, 415, 429, 430], 1.0, 'REPLACE')
_vg = ob_theboi.vertex_groups.new(name='leg_right2')
_vg.add([365, 366, 367, 368, 369, 370, 371, 372, 398, 399, 400, 401, 402, 403, 404, 405, 414, 415, 416, 417, 429, 430, 431, 432, 433, 434, 441, 442], 1.0, 'REPLACE')
_vg = ob_theboi.vertex_groups.new(name='leg_right3')
_vg.add([373, 374, 375, 376, 381, 382, 383, 384, 385, 386, 387, 418, 419, 420, 427, 435, 436, 437, 438, 439, 440], 1.0, 'REPLACE')
_vg = ob_theboi.vertex_groups.new(name='leg_right4')
_vg.add([377, 378, 379, 380, 406, 407, 408, 409, 410, 411, 412, 413, 421, 422, 423, 424, 425, 426, 428, 443, 444, 445, 446, 447, 448, 449, 450, 451], 1.0, 'REPLACE')
_vg = ob_theboi.vertex_groups.new(name='tail1')
_vg.add([699, 700, 707, 708], 1.0, 'REPLACE')
_vg = ob_theboi.vertex_groups.new(name='tail2')
_vg.add([697, 698, 699, 700, 705, 706, 707, 708], 1.0, 'REPLACE')
_vg = ob_theboi.vertex_groups.new(name='tail3')
_vg.add([695, 696, 697, 698, 703, 704, 705, 706], 1.0, 'REPLACE')
_vg = ob_theboi.vertex_groups.new(name='arm_right1')
_vg.add([318, 452, 453, 455, 456, 457, 458, 459, 460, 461, 463, 464, 465, 466, 467, 468, 470, 485, 486, 487, 488, 489, 490, 491, 492, 493, 494, 495, 496, 497, 498, 499, 500, 501, 502, 503, 504, 505, 506, 507], 1.0, 'REPLACE')
_vg = ob_theboi.vertex_groups.new(name='arm_right2')
_vg.add([454, 462, 469, 471, 472, 473, 474, 475, 476, 477, 478, 479, 480, 481, 482, 483, 484, 492, 493, 494, 495, 496, 497, 498, 499, 515, 517, 519, 521, 531, 533, 535, 537, 547, 549, 551, 553], 1.0, 'REPLACE')
_vg = ob_theboi.vertex_groups.new(name='finger_right1')
_vg.add([516, 518, 520, 522, 523, 524, 525, 526, 527, 528, 529, 530, 575, 576, 577, 578], 1.0, 'REPLACE')
_vg = ob_theboi.vertex_groups.new(name='finger_right2')
_vg.add([532, 534, 536, 538, 539, 540, 541, 542, 543, 544, 545, 546, 579, 580, 581, 582], 1.0, 'REPLACE')
_vg = ob_theboi.vertex_groups.new(name='finger_right3')
_vg.add([548, 550, 552, 554, 555, 556, 557, 558, 559, 560, 561, 562, 583, 584, 585, 586], 1.0, 'REPLACE')
_m = ob_theboi.modifiers.new('Armature', 'ARMATURE')
_m.object = ob_armature
ob_armature.location = (0.0, 0.0, 0.0)
ob_armature.show_in_front = True
ob_armature.lineart.crease_threshold = 0.0

# ---- collection membership
col_collection.objects.link(ob_theboi)
col_collection.objects.link(ob_armature)

# ---- scene / render settings (as saved in the file)
scene.frame_start = 1; scene.frame_end = 119; scene.frame_set(3)
scene.render.engine = 'BLENDER_EEVEE_NEXT'
scene.render.fps = 60
scene.cycles.samples = 128
scene.cycles.sampling_pattern = 'TABULATED_SOBOL'
scene.cycles.use_adaptive_sampling = False
scene.cycles.use_light_tree = False
scene.view_settings.view_transform = 'Filmic'
bpy.context.view_layer.update()

# ---- added for rendering (the .blend has no active camera and no usable light): camera, sun
cam_auto = bpy.data.cameras.new('AutoCamera')
cam_auto.lens = 50.0
cam_auto.sensor_width = 36.0
cam_auto.clip_end = 1000.0
ob_auto_camera = bpy.data.objects.new('AutoCamera', cam_auto)
scene.collection.objects.link(ob_auto_camera)
ob_auto_camera.location = (17.2235, -20.7347, 20.6438)
ob_auto_camera.rotation_euler = (1.09748, -7.21219e-08, 0.694738)
scene.camera = ob_auto_camera
light_auto_sun = bpy.data.lights.new('AutoSun', 'SUN')
light_auto_sun.energy = 3.0
light_auto_sun.angle = 0.0523599
ob_auto_sun = bpy.data.objects.new('AutoSun', light_auto_sun)
scene.collection.objects.link(ob_auto_sun)
ob_auto_sun.rotation_euler = (0.872665, 0.174533, 0.523599)
bpy.context.view_layer.update()

